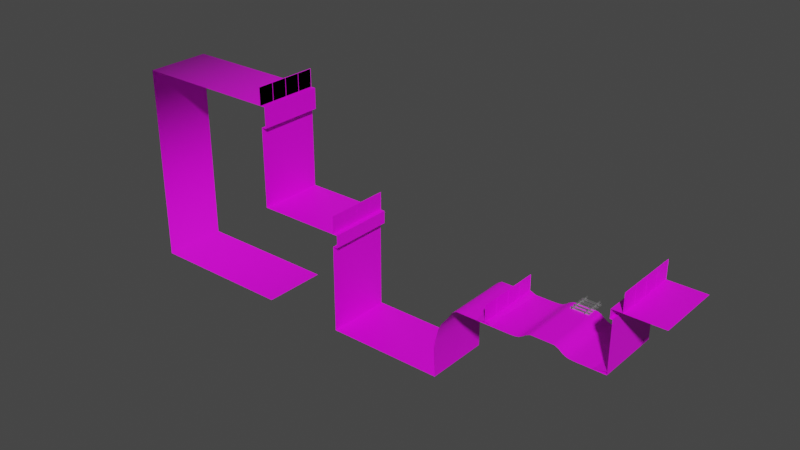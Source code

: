 # Source: untitled.blend  (saved by Blender 3.3.6; exported with 4.5.12 LTS)
import bpy
from mathutils import Matrix  # noqa: F401  (used for matrix-valued properties, if any)

bpy.ops.wm.read_factory_settings(use_empty=True)
scene = bpy.context.scene
scene.name = 'Scene'

# ---- collections
col_collection = bpy.data.collections.new('Collection'); scene.collection.children.link(col_collection)

# ---- images (referenced by path relative to the original .blend; pixels are not part of the script)
import os
ASSET_DIR = os.environ.get("B2B_ASSET_DIR", "")  # directory of the original .blend (textures are referenced by path, not embedded)
HERE = os.path.dirname(os.path.abspath(__file__))  # packed textures are extracted next to this script under _unpacked/

def load_image(name, relpath, width, height, colorspace="sRGB"):
    """Load a texture the original file referenced (path relative to the .blend, or extracted next to this script)."""
    p = next((c for c in (os.path.join(HERE, relpath), os.path.join(ASSET_DIR, relpath)) if relpath and os.path.exists(c)), "")
    if p:
        img = bpy.data.images.load(p, check_existing=True)
        img.name = name
    else:  # same state as the original file: an image datablock whose file is absent (Cycles renders it pink)
        img = bpy.data.images.new(name, width, height)
        img.source = "FILE"
        img.filepath = "//" + (relpath or name)
    img.colorspace_settings.name = colorspace
    return img
img_texture = load_image('texture', 'texture.png', 1024, 1024, 'sRGB')

# ---- materials (node trees are filled in below, after node groups)
mat_metal_003 = bpy.data.materials.new('METAL.003')
mat_metal_003.use_transparent_shadow = False
mat_metal_003.roughness = 0.5
mat_metal_003.specular_intensity = 1.0
mat_metal_003.metallic = 1.0
mat_material_001 = bpy.data.materials.new('Material.001')
mat_material_001.use_transparent_shadow = False

# ---- material node trees
mat_metal_003.use_nodes = True; mat_metal_003.node_tree.nodes.clear()
_N = mat_metal_003.node_tree.nodes; _L = mat_metal_003.node_tree.links
n0 = _N.new('ShaderNodeBsdfPrincipled'); n0.name = 'Principled BSDF'; n0.location = (10, 300)
n0.distribution = 'GGX'
n0.subsurface_method = 'RANDOM_WALK_SKIN'
n0.inputs[1].default_value = 1.0
n0.inputs[3].default_value = 1.0
n0.inputs[13].default_value = 1.0
n0.inputs[27].default_value = (0.0, 0.0, 0.0, 1.0)
n0.inputs[28].default_value = 1.0
n1 = _N.new('ShaderNodeOutputMaterial'); n1.name = 'Material Output'; n1.location = (300, 300)
_L.new(n0.outputs[0], n1.inputs[0])
n1.is_active_output = True
mat_material_001.use_nodes = True; mat_material_001.node_tree.nodes.clear()
_N = mat_material_001.node_tree.nodes; _L = mat_material_001.node_tree.links
n0 = _N.new('ShaderNodeBsdfPrincipled'); n0.name = 'Principled BSDF'; n0.location = (10, 300)
n0.distribution = 'GGX'
n0.subsurface_method = 'RANDOM_WALK_SKIN'
n0.inputs[3].default_value = 1.45
n0.inputs[27].default_value = (0.0, 0.0, 0.0, 1.0)
n0.inputs[28].default_value = 1.0
n1 = _N.new('ShaderNodeOutputMaterial'); n1.name = 'Material Output'; n1.location = (300, 300)
n2 = _N.new('ShaderNodeTexImage'); n2.name = 'Image Texture'; n2.location = (-498, 190)
n2.image = img_texture
_L.new(n0.outputs[0], n1.inputs[0])
_L.new(n2.outputs[0], n0.inputs[0])
n1.is_active_output = True

# ---- world
world_world = bpy.data.worlds.new('World'); scene.world = world_world
world_world.use_nodes = True; world_world.node_tree.nodes.clear()
_N = world_world.node_tree.nodes; _L = world_world.node_tree.links
n0 = _N.new('ShaderNodeOutputWorld'); n0.name = 'World Output'; n0.location = (300, 300)
n1 = _N.new('ShaderNodeBackground'); n1.name = 'Background'; n1.location = (10, 300)
n1.inputs[0].default_value = (0.05088, 0.05088, 0.05088, 1.0)
_L.new(n1.outputs[0], n0.inputs[0])
n0.is_active_output = True
world_world.color = (0.05088, 0.05088, 0.05088)
world_world.use_sun_shadow = False
world_world.sun_shadow_jitter_overblur = 0.0

# ---- meshes
me_cube_002_cube_003 = bpy.data.meshes.new('Cube.002_Cube.003')
me_cube_002_cube_003.from_pydata([(3.703, 0.0823, 7.096), (3.703, -0.1086, 7.096), (3.703, 0.0823, -7.002), (3.703, -0.1086, -7.002), (-3.956, -0.7975, -3.148), (-3.703, -0.6315, -3.148), (-3.703, -0.7975, -3.148), (-3.956, -0.7975, -1.864), (-3.703, -0.7975, -1.864), (-3.703, -0.6315, -1.864), (-3.1, -0.7975, -1.864), (-3.352, -0.6315, -1.864), (-3.352, -0.7975, -1.864), (-3.1, -0.7975, -3.148), (-3.352, -0.7975, -3.148), (-3.352, -0.6315, -3.148), (-3.703, -0.6315, -1.864), (-3.956, -0.7975, -3.148), (-3.956, -0.7975, -1.864), (-3.352, -0.6315, -3.148), (-3.1, -0.7975, -1.864), (-3.1, -0.7975, -3.148), (-3.956, -0.7975, -5.717), (-3.703, -0.6315, -5.717), (-3.703, -0.7975, -5.717), (-3.956, -0.7975, -4.433), (-3.703, -0.7975, -4.433), (-3.703, -0.6315, -4.433), (-3.1, -0.7975, -4.433), (-3.352, -0.6315, -4.433), (-3.352, -0.7975, -4.433), (-3.1, -0.7975, -5.717), (-3.352, -0.7975, -5.717), (-3.352, -0.6315, -5.717), (-3.703, -0.6315, -4.433), (-3.956, -0.7975, -5.717), (-3.956, -0.7975, -4.433), (-3.352, -0.6315, -5.717), (-3.1, -0.7975, -4.433), (-3.1, -0.7975, -5.717), (-3.956, -0.7975, -0.6109), (-3.703, -0.6315, -0.6109), (-3.703, -0.7975, -0.6109), (-3.956, -0.7975, 0.6737), (-3.703, -0.7975, 0.6737), (-3.703, -0.6315, 0.6737), (-3.1, -0.7975, 0.6737), (-3.352, -0.6315, 0.6737), (-3.352, -0.7975, 0.6737), (-3.1, -0.7975, -0.6109), (-3.352, -0.7975, -0.6109), (-3.352, -0.6315, -0.6109), (-3.703, -0.6315, 0.6737), (-3.956, -0.7975, -0.6109), (-3.956, -0.7975, 0.6737), (-3.352, -0.6315, -0.6109), (-3.1, -0.7975, 0.6737), (-3.1, -0.7975, -0.6109), (-3.956, -0.7975, 1.958), (-3.703, -0.6315, 1.958), (-3.703, -0.7975, 1.958), (-3.956, -0.7975, 3.243), (-3.703, -0.7975, 3.243), (-3.703, -0.6315, 3.243), (-3.1, -0.7975, 3.243), (-3.352, -0.6315, 3.243), (-3.352, -0.7975, 3.243), (-3.1, -0.7975, 1.958), (-3.352, -0.7975, 1.958), (-3.352, -0.6315, 1.958), (-3.703, -0.6315, 3.243), (-3.956, -0.7975, 1.958), (-3.956, -0.7975, 3.243), (-3.352, -0.6315, 1.958), (-3.1, -0.7975, 3.243), (-3.1, -0.7975, 1.958), (-3.956, -0.7975, 4.527), (-3.703, -0.6315, 4.527), (-3.703, -0.7975, 4.527), (-3.956, -0.7975, 5.812), (-3.703, -0.7975, 5.812), (-3.703, -0.6315, 5.812), (-3.1, -0.7975, 5.812), (-3.352, -0.6315, 5.812), (-3.352, -0.7975, 5.812), (-3.1, -0.7975, 4.527), (-3.352, -0.7975, 4.527), (-3.352, -0.6315, 4.527), (-3.703, -0.6315, 5.812), (-3.956, -0.7975, 4.527), (-3.956, -0.7975, 5.812), (-3.352, -0.6315, 4.527), (-3.1, -0.7975, 5.812), (-3.1, -0.7975, 4.527), (3.099, -0.7975, -3.148), (3.352, -0.6315, -3.148), (3.352, -0.7975, -3.148), (3.099, -0.7975, -1.864), (3.352, -0.7975, -1.864), (3.352, -0.6315, -1.864), (3.956, -0.7975, -1.864), (3.703, -0.6315, -1.864), (3.703, -0.7975, -1.864), (3.956, -0.7975, -3.148), (3.703, -0.7975, -3.148), (3.703, -0.6315, -3.148), (3.352, -0.6315, -1.864), (3.099, -0.7975, -3.148), (3.099, -0.7975, -1.864), (3.703, -0.6315, -3.148), (3.956, -0.7975, -1.864), (3.956, -0.7975, -3.148), (3.099, -0.7975, -5.717), (3.352, -0.6315, -5.717), (3.352, -0.7975, -5.717), (3.099, -0.7975, -4.433), (3.352, -0.7975, -4.433), (3.352, -0.6315, -4.433), (3.956, -0.7975, -4.433), (3.703, -0.6315, -4.433), (3.703, -0.7975, -4.433), (3.956, -0.7975, -5.717), (3.703, -0.7975, -5.717), (3.703, -0.6315, -5.717), (3.352, -0.6315, -4.433), (3.099, -0.7975, -5.717), (3.099, -0.7975, -4.433), (3.703, -0.6315, -5.717), (3.956, -0.7975, -4.433), (3.956, -0.7975, -5.717), (3.099, -0.7975, -0.6109), (3.352, -0.6315, -0.6109), (3.352, -0.7975, -0.6109), (3.099, -0.7975, 0.6737), (3.352, -0.7975, 0.6737), (3.352, -0.6315, 0.6737), (3.956, -0.7975, 0.6737), (3.703, -0.6315, 0.6737), (3.703, -0.7975, 0.6737), (3.956, -0.7975, -0.6109), (3.703, -0.7975, -0.6109), (3.703, -0.6315, -0.6109), (3.352, -0.6315, 0.6737), (3.099, -0.7975, -0.6109), (3.099, -0.7975, 0.6737), (3.703, -0.6315, -0.6109), (3.956, -0.7975, 0.6737), (3.956, -0.7975, -0.6109), (3.099, -0.7975, 1.958), (3.352, -0.6315, 1.958), (3.352, -0.7975, 1.958), (3.099, -0.7975, 3.243), (3.352, -0.7975, 3.243), (3.352, -0.6315, 3.243), (3.956, -0.7975, 3.243), (3.703, -0.6315, 3.243), (3.703, -0.7975, 3.243), (3.956, -0.7975, 1.958), (3.703, -0.7975, 1.958), (3.703, -0.6315, 1.958), (3.352, -0.6315, 3.243), (3.099, -0.7975, 1.958), (3.099, -0.7975, 3.243), (3.703, -0.6315, 1.958), (3.956, -0.7975, 3.243), (3.956, -0.7975, 1.958), (3.099, -0.7975, 4.527), (3.352, -0.6315, 4.527), (3.352, -0.7975, 4.527), (3.099, -0.7975, 5.812), (3.352, -0.7975, 5.812), (3.352, -0.6315, 5.812), (3.956, -0.7975, 5.812), (3.703, -0.6315, 5.812), (3.703, -0.7975, 5.812), (3.956, -0.7975, 4.527), (3.703, -0.7975, 4.527), (3.703, -0.6315, 4.527), (3.352, -0.6315, 5.812), (3.099, -0.7975, 4.527), (3.099, -0.7975, 5.812), (3.703, -0.6315, 4.527), (3.956, -0.7975, 5.812), (3.956, -0.7975, 4.527), (-3.703, -0.6315, -3.148), (-3.352, -0.6315, -1.864), (-3.703, -0.6315, -5.717), (-3.352, -0.6315, -4.433), (-3.703, -0.6315, -0.6109), (-3.352, -0.6315, 0.6737), (-3.703, -0.6315, 1.958), (-3.352, -0.6315, 3.243), (-3.703, -0.6315, 4.527), (-3.352, -0.6315, 5.812), (3.352, -0.6315, -3.148), (3.703, -0.6315, -1.864), (3.352, -0.6315, -5.717), (3.703, -0.6315, -4.433), (3.352, -0.6315, -0.6109), (3.703, -0.6315, 0.6737), (3.352, -0.6315, 1.958), (3.703, -0.6315, 3.243), (3.352, -0.6315, 4.527), (3.703, -0.6315, 5.812), (-5.209, -0.7975, 4.527), (5.209, -1.367, 4.527), (-5.209, -1.367, 4.527), (5.209, -0.7975, 5.812), (-5.209, -1.367, 5.812), (5.209, -1.367, 5.812), (-5.209, -0.7975, 4.527), (5.209, -0.7975, 5.812), (5.209, -0.7975, 4.527), (-5.209, -0.7975, 5.812), (-5.209, -1.367, 4.527), (-5.209, -1.367, 5.812), (5.209, -0.7975, 4.527), (5.209, -1.367, 5.812), (5.209, -1.367, 4.527), (5.209, -0.7975, 4.527), (-5.209, -0.7975, 5.812), (-5.209, -0.7975, 5.812), (-5.209, -0.7975, 4.527), (5.209, -0.7975, 5.812), (-5.209, -0.7975, -0.6109), (5.209, -1.367, -0.6108), (-5.209, -1.367, -0.6109), (5.209, -0.7975, 0.6737), (-5.209, -1.367, 0.6737), (5.209, -1.367, 0.6737), (-5.209, -0.7975, -0.6109), (5.209, -0.7975, 0.6737), (5.209, -0.7975, -0.6108), (-5.209, -0.7975, 0.6737), (-5.209, -1.367, -0.6109), (-5.209, -1.367, 0.6737), (5.209, -0.7975, -0.6108), (5.209, -1.367, 0.6737), (5.209, -1.367, -0.6108), (5.209, -0.7975, -0.6108), (-5.209, -0.7975, 0.6737), (-5.209, -0.7975, 0.6737), (-5.209, -0.7975, -0.6109), (5.209, -0.7975, 0.6737), (-5.209, -0.7975, -3.148), (5.209, -1.367, -3.148), (-5.209, -1.367, -3.148), (5.209, -0.7975, -1.864), (-5.209, -1.367, -1.864), (5.209, -1.367, -1.864), (-5.209, -0.7975, -3.148), (5.209, -0.7975, -1.864), (5.209, -0.7975, -3.148), (-5.209, -0.7975, -1.864), (-5.209, -1.367, -3.148), (-5.209, -1.367, -1.864), (5.209, -0.7975, -3.148), (5.209, -1.367, -1.864), (5.209, -1.367, -3.148), (5.209, -0.7975, -3.148), (-5.209, -0.7975, -1.864), (-5.209, -0.7975, -1.864), (-5.209, -0.7975, -3.148), (5.209, -0.7975, -1.864), (5.209, -0.7975, -4.433), (-5.209, -1.367, -4.433), (5.209, -1.367, -4.433), (-5.209, -0.7975, -5.717), (5.209, -1.367, -5.717), (-5.209, -1.367, -5.717), (5.209, -0.7975, -4.433), (-5.209, -0.7975, -5.717), (-5.209, -0.7975, -4.433), (5.209, -0.7975, -5.717), (5.209, -1.367, -4.433), (5.209, -1.367, -5.717), (-5.209, -0.7975, -4.433), (-5.209, -1.367, -5.717), (-5.209, -1.367, -4.433), (-5.209, -0.7975, -4.433), (5.209, -0.7975, -5.717), (5.209, -0.7975, -5.717), (5.209, -0.7975, -4.433), (-5.209, -0.7975, -5.717), (-5.209, -0.7975, 1.958), (5.209, -1.367, 1.958), (-5.209, -1.367, 1.958), (5.209, -0.7975, 3.243), (-5.209, -1.367, 3.243), (5.209, -1.367, 3.243), (-5.209, -0.7975, 1.958), (5.209, -0.7975, 3.243), (5.209, -0.7975, 1.958), (-5.209, -0.7975, 3.243), (-5.209, -1.367, 1.958), (-5.209, -1.367, 3.243), (5.209, -0.7975, 1.958), (5.209, -1.367, 3.243), (5.209, -1.367, 1.958), (5.209, -0.7975, 1.958), (-5.209, -0.7975, 3.243), (-5.209, -0.7975, 3.243), (-5.209, -0.7975, 1.958), (5.209, -0.7975, 3.243), (-3.352, 0.0823, -7.002), (-3.528, 0.124, -7.002), (-3.352, 0.0823, 7.096), (-3.352, -0.6315, 7.096), (-3.703, -0.6315, -7.002), (-3.703, -0.6315, 7.096), (-3.352, 0.0823, -7.002), (-3.352, -0.1086, 7.096), (-3.352, -0.1086, -7.002), (-3.703, 0.0823, 7.096), (-3.703, -0.1086, -7.002), (-3.703, -0.1086, 7.096), (-3.631, -0.1086, -7.002), (-3.631, -0.6298, 7.096), (-3.631, -0.1086, 7.096), (-3.424, -0.1086, 7.096), (-3.424, -0.6298, -7.002), (-3.424, -0.1086, -7.002), (-3.352, -0.6315, -7.002), (-3.352, -0.7975, 7.096), (-3.352, -0.7975, -7.002), (-3.703, -0.6315, 7.096), (-3.703, -0.7975, -7.002), (-3.703, -0.7975, 7.096), (-3.528, 0.124, 7.096), (-3.352, -0.6315, -7.002), (-3.352, 0.0823, 7.096), (-3.703, 0.0823, -7.002), (-3.631, -0.6298, -7.002), (-3.424, -0.6298, 7.096), (-3.352, -0.6315, 7.096), (-3.703, -0.6315, -7.002), (-3.703, -0.1086, 7.096), (-3.631, -0.1086, -7.002), (-3.631, -0.1086, 7.096), (-3.703, -0.1086, -7.002), (-3.352, -0.1086, -7.002), (-3.352, -0.1086, 7.096), (-3.424, -0.1086, -7.002), (-3.424, -0.1086, 7.096), (3.703, 0.0823, -7.002), (3.528, 0.124, -7.002), (3.703, 0.0823, 7.096), (3.703, -0.6315, 7.096), (3.352, -0.6315, -7.002), (3.352, -0.6315, 7.096), (3.352, 0.0823, 7.096), (3.352, -0.1086, -7.002), (3.352, -0.1086, 7.096), (3.424, -0.1086, -7.002), (3.424, -0.6298, 7.096), (3.424, -0.1086, 7.096), (3.631, -0.1086, 7.096), (3.631, -0.6298, -7.002), (3.631, -0.1086, -7.002), (3.703, -0.6315, -7.002), (3.703, -0.7975, 7.096), (3.703, -0.7975, -7.002), (3.352, -0.6315, 7.096), (3.352, -0.7975, -7.002), (3.352, -0.7975, 7.096), (3.528, 0.124, 7.096), (3.703, -0.6315, -7.002), (3.352, 0.0823, -7.002), (3.424, -0.6298, -7.002), (3.631, -0.6298, 7.096), (3.703, -0.6315, 7.096), (3.352, -0.6315, -7.002), (3.352, -0.1086, 7.096), (3.424, -0.1086, -7.002), (3.424, -0.1086, 7.096), (3.352, -0.1086, -7.002), (3.703, -0.1086, -7.002), (3.703, -0.1086, 7.096), (3.631, -0.1086, -7.002), (3.631, -0.1086, 7.096), (-3.703, 0.0823, 7.096), (-3.703, 0.0823, -7.002), (3.352, 0.0823, -7.002), (3.352, 0.0823, 7.096), (-0.8133, 3.555e-08, 0.8133), (0.8133, 3.555e-08, 0.8133), (-0.8133, -3.555e-08, -0.8133), (0.8133, -3.555e-08, -0.8133), (-0.8133, 0.0, 0.0), (0.0, 3.555e-08, 0.8133), (0.8133, 0.0, 0.0), (0.0, -3.555e-08, -0.8133), (0.0, 0.0, 0.0)], [], [(0, 1, 2), (3, 2, 1), (4, 5, 6), (7, 8, 9), (10, 11, 12), (13, 14, 15), (16, 17, 18), (19, 20, 21), (22, 23, 24), (25, 26, 27), (28, 29, 30), (31, 32, 33), (34, 35, 36), (37, 38, 39), (40, 41, 42), (43, 44, 45), (46, 47, 48), (49, 50, 51), (52, 53, 54), (55, 56, 57), (58, 59, 60), (61, 62, 63), (64, 65, 66), (67, 68, 69), (70, 71, 72), (73, 74, 75), (76, 77, 78), (79, 80, 81), (82, 83, 84), (85, 86, 87), (88, 89, 90), (91, 92, 93), (94, 95, 96), (97, 98, 99), (100, 101, 102), (103, 104, 105), (106, 107, 108), (109, 110, 111), (112, 113, 114), (115, 116, 117), (118, 119, 120), (121, 122, 123), (124, 125, 126), (127, 128, 129), (130, 131, 132), (133, 134, 135), (136, 137, 138), (139, 140, 141), (142, 143, 144), (145, 146, 147), (148, 149, 150), (151, 152, 153), (154, 155, 156), (157, 158, 159), (160, 161, 162), (163, 164, 165), (166, 167, 168), (169, 170, 171), (172, 173, 174), (175, 176, 177), (178, 179, 180), (181, 182, 183), (16, 184, 17), (19, 185, 20), (34, 186, 35), (37, 187, 38), (52, 188, 53), (55, 189, 56), (70, 190, 71), (73, 191, 74), (88, 192, 89), (91, 193, 92), (106, 194, 107), (109, 195, 110), (124, 196, 125), (127, 197, 128), (142, 198, 143), (145, 199, 146), (160, 200, 161), (163, 201, 164), (178, 202, 179), (181, 203, 182), (204, 205, 206), (207, 208, 209), (210, 211, 212), (213, 214, 215), (216, 217, 218), (204, 219, 205), (207, 220, 208), (210, 221, 211), (213, 222, 214), (216, 223, 217), (224, 225, 226), (227, 228, 229), (230, 231, 232), (233, 234, 235), (236, 237, 238), (224, 239, 225), (227, 240, 228), (230, 241, 231), (233, 242, 234), (236, 243, 237), (244, 245, 246), (247, 248, 249), (250, 251, 252), (253, 254, 255), (256, 257, 258), (244, 259, 245), (247, 260, 248), (250, 261, 251), (253, 262, 254), (256, 263, 257), (264, 265, 266), (267, 268, 269), (270, 271, 272), (273, 274, 275), (276, 277, 278), (264, 279, 265), (267, 280, 268), (270, 281, 271), (273, 282, 274), (276, 283, 277), (284, 285, 286), (287, 288, 289), (290, 291, 292), (293, 294, 295), (296, 297, 298), (284, 299, 285), (287, 300, 288), (290, 301, 291), (293, 302, 294), (296, 303, 297), (304, 305, 306), (307, 308, 309), (310, 311, 312), (313, 314, 315), (316, 317, 318), (319, 320, 321), (322, 323, 324), (325, 326, 327), (306, 305, 328), (307, 329, 308), (310, 330, 311), (313, 331, 314), (316, 332, 317), (319, 333, 320), (322, 334, 323), (325, 335, 326), (336, 337, 338), (337, 336, 339), (340, 341, 342), (341, 343, 342), (344, 345, 346), (347, 348, 349), (350, 351, 352), (353, 354, 355), (356, 357, 358), (359, 360, 361), (362, 363, 364), (346, 345, 365), (347, 366, 348), (350, 367, 351), (353, 368, 354), (356, 369, 357), (359, 370, 360), (362, 371, 363), (372, 373, 374), (373, 372, 375), (376, 377, 378), (377, 379, 378), (328, 305, 380), (380, 305, 381), (345, 382, 365), (383, 365, 382), (392, 390, 387, 391), (388, 392, 391, 386), (384, 389, 392, 388), (389, 385, 390, 392)])
me_cube_002_cube_003.polygons.foreach_set('use_smooth', [0, 0, 1, 1, 1, 1, 1, 1, 1, 1, 1, 1, 1, 1, 1, 1, 1, 1, 1, 1, 1, 1, 1, 1, 1, 1, 1, 1, 1, 1, 1, 1, 1, 1, 1, 1, 1, 1, 1, 1, 1, 1, 1, 1, 1, 1, 1, 1, 1, 1, 1, 1, 1, 1, 1, 1, 1, 1, 1, 1, 1, 1, 1, 1, 1, 1, 1, 1, 1, 1, 1, 1, 1, 1, 1, 1, 1, 1, 1, 1, 1, 1, 1, 1, 1, 1, 1, 1, 1, 1, 1, 1, 1, 1, 1, 1, 1, 1, 1, 1, 1, 1, 1, 1, 1, 1, 1, 1, 1, 1, 1, 1, 1, 1, 1, 1, 1, 1, 1, 1, 1, 1, 1, 1, 1, 1, 1, 1, 1, 1, 1, 1, 1, 1, 1, 1, 1, 1, 1, 1, 1, 1, 1, 1, 1, 1, 1, 1, 1, 1, 1, 1, 1, 1, 1, 1, 1, 1, 1, 1, 1, 1, 1, 1, 1, 1, 1, 1, 1, 1, 1, 1, 1, 1, 0, 0, 0, 0])
_k = set([(4, 5), (4, 6), (5, 6), (7, 8), (7, 9), (8, 9), (10, 11), (10, 12), (11, 12), (13, 14), (13, 15), (14, 15), (16, 18), (16, 184), (17, 18), (17, 184), (19, 21), (19, 185), (20, 21), (20, 185), (22, 23), (22, 24), (23, 24), (25, 26), (25, 27), (26, 27), (28, 29), (28, 30), (29, 30), (31, 32), (31, 33), (32, 33), (34, 36), (34, 186), (35, 36), (35, 186), (37, 39), (37, 187), (38, 39), (38, 187), (40, 41), (40, 42), (41, 42), (43, 44), (43, 45), (44, 45), (46, 47), (46, 48), (47, 48), (49, 50), (49, 51), (50, 51), (52, 54), (52, 188), (53, 54), (53, 188), (55, 57), (55, 189), (56, 57), (56, 189), (58, 59), (58, 60), (59, 60), (61, 62), (61, 63), (62, 63), (64, 65), (64, 66), (65, 66), (67, 68), (67, 69), (68, 69), (70, 72), (70, 190), (71, 72), (71, 190), (73, 75), (73, 191), (74, 75), (74, 191), (76, 77), (76, 78), (77, 78), (79, 80), (79, 81), (80, 81), (82, 83), (82, 84), (83, 84), (85, 86), (85, 87), (86, 87), (88, 90), (88, 192), (89, 90), (89, 192), (91, 93), (91, 193), (92, 93), (92, 193), (94, 95), (94, 96), (95, 96), (97, 98), (97, 99), (98, 99), (100, 101), (100, 102), (101, 102), (103, 104), (103, 105), (104, 105), (106, 108), (106, 194), (107, 108), (107, 194), (109, 111), (109, 195), (110, 111), (110, 195), (112, 113), (112, 114), (113, 114), (115, 116), (115, 117), (116, 117), (118, 119), (118, 120), (119, 120), (121, 122), (121, 123), (122, 123), (124, 126), (124, 196), (125, 126), (125, 196), (127, 129), (127, 197), (128, 129), (128, 197), (130, 131), (130, 132), (131, 132), (133, 134), (133, 135), (134, 135), (136, 137), (136, 138), (137, 138), (139, 140), (139, 141), (140, 141), (142, 144), (142, 198), (143, 144), (143, 198), (145, 147), (145, 199), (146, 147), (146, 199), (148, 149), (148, 150), (149, 150), (151, 152), (151, 153), (152, 153), (154, 155), (154, 156), (155, 156), (157, 158), (157, 159), (158, 159), (160, 162), (160, 200), (161, 162), (161, 200), (163, 165), (163, 201), (164, 165), (164, 201), (166, 167), (166, 168), (167, 168), (169, 170), (169, 171), (170, 171), (172, 173), (172, 174), (173, 174), (175, 176), (175, 177), (176, 177), (178, 180), (178, 202), (179, 180), (179, 202), (181, 183), (181, 203), (182, 183), (182, 203), (204, 206), (204, 219), (205, 206), (205, 219), (207, 209), (207, 220), (208, 209), (208, 220), (210, 212), (210, 221), (211, 212), (211, 221), (213, 215), (213, 222), (214, 215), (214, 222), (216, 218), (216, 223), (217, 218), (217, 223), (224, 226), (224, 239), (225, 226), (225, 239), (227, 229), (227, 240), (228, 229), (228, 240), (230, 232), (230, 241), (231, 232), (231, 241), (233, 235), (233, 242), (234, 235), (234, 242), (236, 238), (236, 243), (237, 238), (237, 243), (244, 246), (244, 259), (245, 246), (245, 259), (247, 249), (247, 260), (248, 249), (248, 260), (250, 252), (250, 261), (251, 252), (251, 261), (253, 255), (253, 262), (254, 255), (254, 262), (256, 258), (256, 263), (257, 258), (257, 263), (264, 266), (264, 279), (265, 266), (265, 279), (267, 269), (267, 280), (268, 269), (268, 280), (270, 272), (270, 281), (271, 272), (271, 281), (273, 275), (273, 282), (274, 275), (274, 282), (276, 278), (276, 283), (277, 278), (277, 283), (284, 286), (284, 299), (285, 286), (285, 299), (287, 289), (287, 300), (288, 289), (288, 300), (290, 292), (290, 301), (291, 292), (291, 301), (293, 295), (293, 302), (294, 295), (294, 302), (296, 298), (296, 303), (297, 298), (297, 303), (304, 305), (304, 306), (305, 381), (306, 328), (307, 309), (307, 329), (308, 309), (308, 329), (310, 312), (310, 330), (311, 312), (311, 330), (313, 315), (313, 331), (314, 315), (314, 331), (316, 318), (316, 332), (317, 318), (317, 332), (319, 321), (319, 333), (320, 321), (320, 333), (322, 324), (322, 334), (323, 324), (323, 334), (325, 327), (325, 335), (326, 327), (326, 335), (328, 380), (336, 338), (336, 339), (337, 338), (337, 339), (340, 341), (340, 342), (341, 343), (342, 343), (344, 345), (344, 346), (345, 382), (346, 365), (347, 349), (347, 366), (348, 349), (348, 366), (350, 352), (350, 367), (351, 352), (351, 367), (353, 355), (353, 368), (354, 355), (354, 368), (356, 358), (356, 369), (357, 358), (357, 369), (359, 361), (359, 370), (360, 361), (360, 370), (362, 364), (362, 371), (363, 364), (363, 371), (365, 383), (372, 374), (372, 375), (373, 374), (373, 375), (376, 377), (376, 378), (377, 379), (378, 379), (380, 381), (382, 383)])
me_cube_002_cube_003.attributes.new('sharp_edge', 'BOOLEAN', 'EDGE').data.foreach_set('value', [ (min(e.vertices), max(e.vertices)) in _k for e in me_cube_002_cube_003.edges])
_uv = me_cube_002_cube_003.uv_layers.new(name='UVMap')
_uv.uv.foreach_set('vector', [0.9158, 0.000459, 0.9314, 0.00052, 0.9158, 0.7714, 0.9314, 0.7715, 0.9158, 0.7714, 0.9314, 0.00052, 0.6287, 0.7451, 0.6409, 0.737, 0.6409, 0.7451, 0.4919, 0.7747, 0.4852, 0.7849, 0.4919, 0.7893, 0.5001, 0.7976, 0.5123, 0.7895, 0.5123, 0.7976, 0.5546, 0.7976, 0.5668, 0.7976, 0.5668, 0.7895, 0.4852, 0.7745, 0.4999, 0.7123, 0.4999, 0.7745, 0.5742, 0.7893, 0.5889, 0.7272, 0.5889, 0.7893, 0.5297, 0.8058, 0.542, 0.7978, 0.542, 0.8058, 0.6285, 0.7568, 0.6218, 0.7671, 0.6285, 0.7715, 0.5546, 0.8058, 0.5668, 0.7978, 0.5668, 0.8058, 0.6298, 0.7994, 0.6298, 0.7871, 0.6218, 0.7871, 0.6037, 0.65, 0.5891, 0.7121, 0.5891, 0.65, 0.5297, 0.7893, 0.5444, 0.7272, 0.5444, 0.7893, 0.5149, 0.7976, 0.5271, 0.7895, 0.5271, 0.7976, 0.4852, 0.7976, 0.4975, 0.7976, 0.4975, 0.7895, 0.4989, 0.7747, 0.4989, 0.7893, 0.4921, 0.7849, 0.5137, 0.7747, 0.507, 0.7849, 0.5137, 0.7893, 0.5921, 0.7745, 0.6067, 0.7123, 0.6067, 0.7745, 0.5594, 0.7893, 0.574, 0.7272, 0.574, 0.7893, 0.6287, 0.7286, 0.6409, 0.7206, 0.6409, 0.7286, 0.6287, 0.7533, 0.6409, 0.7533, 0.6409, 0.7453, 0.567, 0.7976, 0.5793, 0.7895, 0.5793, 0.7976, 0.5988, 0.7747, 0.5921, 0.7849, 0.5988, 0.7893, 0.5594, 0.7121, 0.574, 0.65, 0.574, 0.7121, 0.5001, 0.7121, 0.5147, 0.65, 0.5147, 0.7121, 0.5001, 0.8058, 0.5123, 0.7978, 0.5123, 0.8058, 0.6285, 0.7272, 0.6218, 0.7374, 0.6285, 0.7418, 0.5149, 0.8058, 0.5271, 0.7978, 0.5271, 0.8058, 0.5297, 0.7976, 0.542, 0.7976, 0.542, 0.7895, 0.6185, 0.65, 0.6039, 0.7121, 0.6039, 0.65, 0.5001, 0.7745, 0.5147, 0.7123, 0.5147, 0.7745, 0.5285, 0.7747, 0.5285, 0.7893, 0.5218, 0.7849, 0.5422, 0.7976, 0.5544, 0.7976, 0.5544, 0.7895, 0.5216, 0.7747, 0.5216, 0.7893, 0.5149, 0.7849, 0.6298, 0.7869, 0.6298, 0.7747, 0.6218, 0.7747, 0.5742, 0.7121, 0.5889, 0.65, 0.5889, 0.7121, 0.5919, 0.727, 0.5297, 0.7123, 0.5919, 0.7123, 0.6285, 0.742, 0.6285, 0.7566, 0.6218, 0.7522, 0.5422, 0.8058, 0.5544, 0.8058, 0.5544, 0.7978, 0.567, 0.8058, 0.5793, 0.7978, 0.5793, 0.8058, 0.6287, 0.7204, 0.6409, 0.7204, 0.6409, 0.7123, 0.6216, 0.7123, 0.6069, 0.7745, 0.6069, 0.7123, 0.5149, 0.7121, 0.5295, 0.65, 0.5295, 0.7121, 0.6216, 0.7994, 0.6135, 0.7871, 0.6216, 0.7871, 0.6216, 0.7869, 0.6216, 0.7747, 0.6135, 0.7747, 0.5068, 0.7747, 0.5068, 0.7893, 0.5001, 0.7849, 0.6126, 0.8018, 0.6126, 0.7895, 0.6045, 0.7895, 0.5149, 0.7745, 0.5295, 0.7123, 0.5295, 0.7745, 0.4852, 0.7121, 0.4999, 0.65, 0.4999, 0.7121, 0.6287, 0.7368, 0.6409, 0.7288, 0.6409, 0.7368, 0.6287, 0.7615, 0.6409, 0.7615, 0.6409, 0.7535, 0.5795, 0.7976, 0.5917, 0.7895, 0.5917, 0.7976, 0.6367, 0.774, 0.6367, 0.7617, 0.6287, 0.7617, 0.6334, 0.65, 0.6187, 0.7121, 0.6187, 0.65, 0.5446, 0.7121, 0.5592, 0.65, 0.5592, 0.7121, 0.6285, 0.7123, 0.6285, 0.727, 0.6218, 0.7226, 0.4852, 0.8058, 0.4975, 0.8058, 0.4975, 0.7978, 0.6057, 0.7747, 0.6057, 0.7893, 0.599, 0.7849, 0.5921, 0.7976, 0.6043, 0.7976, 0.6043, 0.7895, 0.5592, 0.7272, 0.5446, 0.7893, 0.5446, 0.7272, 0.5297, 0.7121, 0.5444, 0.65, 0.5444, 0.7121, 0.4852, 0.7745, 0.4852, 0.7123, 0.4999, 0.7123, 0.5742, 0.7893, 0.5742, 0.7272, 0.5889, 0.7272, 0.6037, 0.65, 0.6037, 0.7121, 0.5891, 0.7121, 0.5297, 0.7893, 0.5297, 0.7272, 0.5444, 0.7272, 0.5921, 0.7745, 0.5921, 0.7123, 0.6067, 0.7123, 0.5594, 0.7893, 0.5594, 0.7272, 0.574, 0.7272, 0.5594, 0.7121, 0.5594, 0.65, 0.574, 0.65, 0.5001, 0.7121, 0.5001, 0.65, 0.5147, 0.65, 0.6185, 0.65, 0.6185, 0.7121, 0.6039, 0.7121, 0.5001, 0.7745, 0.5001, 0.7123, 0.5147, 0.7123, 0.5742, 0.7121, 0.5742, 0.65, 0.5889, 0.65, 0.5919, 0.727, 0.5297, 0.727, 0.5297, 0.7123, 0.6216, 0.7123, 0.6216, 0.7745, 0.6069, 0.7745, 0.5149, 0.7121, 0.5149, 0.65, 0.5295, 0.65, 0.5149, 0.7745, 0.5149, 0.7123, 0.5295, 0.7123, 0.4852, 0.7121, 0.4852, 0.65, 0.4999, 0.65, 0.6334, 0.65, 0.6334, 0.7121, 0.6187, 0.7121, 0.5446, 0.7121, 0.5446, 0.65, 0.5592, 0.65, 0.5592, 0.7272, 0.5592, 0.7893, 0.5446, 0.7893, 0.5297, 0.7121, 0.5297, 0.65, 0.5444, 0.65, 0.1897, 0.1622, 0.1543, 0.8092, 0.1543, 0.1622, 0.0814, 0.8092, 0.1168, 0.1622, 0.1168, 0.8092, 0.6475, 0.8103, 0.000544, 0.8901, 0.000544, 0.8103, 0.5189, 0.316, 0.4835, 0.3958, 0.4835, 0.316, 0.4835, 0.5575, 0.5189, 0.4778, 0.5189, 0.5575, 0.1897, 0.1622, 0.1897, 0.8092, 0.1543, 0.8092, 0.0814, 0.8092, 0.0814, 0.1622, 0.1168, 0.1622, 0.6475, 0.8103, 0.6475, 0.8901, 0.000544, 0.8901, 0.5189, 0.316, 0.5189, 0.3958, 0.4835, 0.3958, 0.4835, 0.5575, 0.4835, 0.4778, 0.5189, 0.4778, 0.2627, 0.1622, 0.2273, 0.8092, 0.2273, 0.1622, 0.4086, 0.1622, 0.3732, 0.8092, 0.3732, 0.1622, 0.6475, 0.000544, 0.000544, 0.08031, 0.000544, 0.000545, 0.5554, 0.3969, 0.52, 0.4767, 0.52, 0.3969, 0.4835, 0.4767, 0.5189, 0.3969, 0.5189, 0.4767, 0.2627, 0.1622, 0.2627, 0.8092, 0.2273, 0.8092, 0.4086, 0.1622, 0.4086, 0.8092, 0.3732, 0.8092, 0.6475, 0.000544, 0.6475, 0.08031, 0.000544, 0.08031, 0.5554, 0.3969, 0.5554, 0.4767, 0.52, 0.4767, 0.4835, 0.4767, 0.4835, 0.3969, 0.5189, 0.3969, 0.2262, 0.1622, 0.1908, 0.8092, 0.1908, 0.1622, 0.3367, 0.8092, 0.3721, 0.1622, 0.3721, 0.8092, 0.6486, 0.000544, 0.7284, 0.6475, 0.6486, 0.6475, 0.5189, 0.1622, 0.4835, 0.242, 0.4835, 0.1622, 0.52, 0.242, 0.5554, 0.1622, 0.5554, 0.242, 0.2262, 0.1622, 0.2262, 0.8092, 0.1908, 0.8092, 0.3367, 0.8092, 0.3367, 0.1622, 0.3721, 0.1622, 0.6486, 0.000544, 0.7284, 0.000544, 0.7284, 0.6475, 0.5189, 0.1622, 0.5189, 0.242, 0.4835, 0.242, 0.52, 0.242, 0.52, 0.1622, 0.5554, 0.1622, 0.2638, 0.8092, 0.2991, 0.1622, 0.2991, 0.8092, 0.3356, 0.1622, 0.3002, 0.8092, 0.3002, 0.1622, 0.08031, 0.8092, 0.000544, 0.1622, 0.08031, 0.1622, 0.52, 0.3958, 0.5554, 0.316, 0.5554, 0.3958, 0.5633, 0.315, 0.4835, 0.2796, 0.5633, 0.2796, 0.2638, 0.8092, 0.2638, 0.1622, 0.2991, 0.1622, 0.3356, 0.1622, 0.3356, 0.8092, 0.3002, 0.8092, 0.08031, 0.8092, 0.000544, 0.8092, 0.000544, 0.1622, 0.52, 0.3958, 0.52, 0.316, 0.5554, 0.316, 0.5633, 0.315, 0.4835, 0.315, 0.4835, 0.2796, 0.1533, 0.1622, 0.1179, 0.8092, 0.1179, 0.1622, 0.445, 0.1622, 0.4097, 0.8092, 0.4097, 0.1622, 0.6475, 0.0814, 0.000544, 0.1612, 0.000544, 0.0814, 0.5633, 0.2785, 0.4835, 0.2431, 0.5633, 0.2431, 0.52, 0.5575, 0.5554, 0.4778, 0.5554, 0.5575, 0.1533, 0.1622, 0.1533, 0.8092, 0.1179, 0.8092, 0.445, 0.1622, 0.445, 0.8092, 0.4097, 0.8092, 0.6475, 0.0814, 0.6475, 0.1612, 0.000544, 0.1612, 0.5633, 0.2785, 0.4835, 0.2785, 0.4835, 0.2431, 0.52, 0.5575, 0.52, 0.4778, 0.5554, 0.4778, 0.8199, 0.000128, 0.8074, 0.000182, 0.8199, 0.8773, 0.841, 0.000544, 0.8192, 0.876, 0.8192, 0.000544, 0.9023, 0.7717, 0.9158, 0.000597, 0.9158, 0.7717, 0.9314, 0.7717, 0.9449, 0.000597, 0.9449, 0.7717, 0.7294, 0.000544, 0.7618, 0.876, 0.7294, 0.876, 0.000544, 0.957, 0.876, 0.9246, 0.876, 0.957, 0.9733, 0.7196, 0.9858, 0.000616, 0.9858, 0.7197, 0.9722, 0.000616, 0.9596, 0.7196, 0.9596, 0.000544, 0.8199, 0.8773, 0.8074, 0.000182, 0.8074, 0.8773, 0.841, 0.000544, 0.841, 0.876, 0.8192, 0.876, 0.9023, 0.7717, 0.9023, 0.000544, 0.9158, 0.000597, 0.9314, 0.7717, 0.9314, 0.000544, 0.9449, 0.000597, 0.7294, 0.000544, 0.7618, 0.000544, 0.7618, 0.876, 0.000544, 0.957, 0.000544, 0.9246, 0.876, 0.9246, 0.9733, 0.7196, 0.9733, 0.000544, 0.9858, 0.000616, 0.9722, 0.000616, 0.9722, 0.7197, 0.9596, 0.7196, 0.4637, 0.1624, 0.4555, 0.6353, 0.4555, 0.1622, 0.4555, 0.6353, 0.4637, 0.1624, 0.4637, 0.6354, 0.4648, 0.6354, 0.4648, 0.1623, 0.4731, 0.6353, 0.4648, 0.1623, 0.4731, 0.1622, 0.4731, 0.6353, 0.8408, 0.8768, 0.8534, 0.8767, 0.8408, 0.000486, 0.8867, 0.000544, 0.8649, 0.8759, 0.8649, 0.000544, 0.9013, 0.000597, 0.8878, 0.7717, 0.8878, 0.000544, 0.000544, 0.9235, 0.876, 0.8911, 0.876, 0.9235, 0.7953, 0.876, 0.7629, 0.000544, 0.7953, 0.000544, 0.946, 0.7196, 0.9585, 0.000615, 0.9585, 0.7197, 0.9869, 0.7196, 0.9995, 0.000615, 0.9995, 0.7197, 0.8408, 0.000486, 0.8534, 0.8767, 0.8534, 0.000435, 0.8867, 0.000544, 0.8867, 0.8759, 0.8649, 0.8759, 0.9013, 0.000597, 0.9013, 0.7717, 0.8878, 0.7717, 0.000544, 0.9235, 0.000544, 0.8911, 0.876, 0.8911, 0.7953, 0.876, 0.7629, 0.876, 0.7629, 0.000544, 0.946, 0.7196, 0.946, 0.000544, 0.9585, 0.000615, 0.9869, 0.7196, 0.9869, 0.000544, 0.9995, 0.000615, 0.4544, 0.1624, 0.4461, 0.6353, 0.4461, 0.1622, 0.4461, 0.6353, 0.4544, 0.1624, 0.4544, 0.6354, 0.4824, 0.1622, 0.4824, 0.6353, 0.4742, 0.1623, 0.4824, 0.6353, 0.4742, 0.6354, 0.4742, 0.1623, 0.8074, 0.8773, 0.8074, 0.000182, 0.7948, 0.8773, 0.7948, 0.8773, 0.8074, 0.000182, 0.7948, 0.000119, 0.8534, 0.8767, 0.866, 0.8767, 0.8534, 0.000435, 0.866, 0.000384, 0.8534, 0.000435, 0.866, 0.8767, 0.5, 0.5, 1.0, 0.5, 1.0, 1.0, 0.5, 1.0, 0.0, 0.5, 0.5, 0.5, 0.5, 1.0, 0.0, 1.0, 0.0, 0.0, 0.5, 0.0, 0.5, 0.5, 0.0, 0.5, 0.5, 0.0, 1.0, 0.0, 1.0, 0.5, 0.5, 0.5])
me_cube_002_cube_003.materials.append(mat_metal_003)
me_cube_002_cube_003.update()
me_cube_002_cube_003.normals_split_custom_set([tuple(v) for v in zip(*[iter([1.0, 0.0, 2.198e-06, 1.0, 0.0, 2.198e-06, 1.0, 0.0, 2.198e-06, 1.0, 0.0, 2.198e-06, 1.0, 0.0, 2.198e-06, 1.0, 0.0, 2.198e-06, 0.0, 0.0, -1.0, 0.0, 0.0, -1.0, 0.0, 0.0, -1.0, 0.0, 0.0, 1.0, 0.0, 0.0, 1.0, 0.0, 0.0, 1.0, 0.0, 0.0, 1.0, 0.0, 0.0, 1.0, 0.0, 0.0, 1.0, 0.0, 0.0, -1.0, 0.0, 0.0, -1.0, 0.0, 0.0, -1.0, -0.549, 0.8358, -4.089e-07, -0.549, 0.8358, -5.15e-07, -0.549, 0.8358, -3.868e-07, 0.549, 0.8358, 4.474e-07, 0.549, 0.8358, 4.581e-07, 0.549, 0.8358, 4.451e-07, 0.0, 0.0, -1.0, 0.0, 0.0, -1.0, 0.0, 0.0, -1.0, 0.0, 0.0, 1.0, 0.0, 0.0, 1.0, 0.0, 0.0, 1.0, 0.0, 0.0, 1.0, 0.0, 0.0, 1.0, 0.0, 0.0, 1.0, 0.0, 0.0, -1.0, 0.0, 0.0, -1.0, 0.0, 0.0, -1.0, -0.549, 0.8358, -4.089e-07, -0.549, 0.8358, -5.15e-07, -0.549, 0.8358, -3.868e-07, 0.549, 0.8358, 4.474e-07, 0.549, 0.8358, 4.581e-07, 0.549, 0.8358, 4.451e-07, 0.0, 0.0, -1.0, 0.0, 0.0, -1.0, 0.0, 0.0, -1.0, 0.0, 0.0, 1.0, 0.0, 0.0, 1.0, 0.0, 0.0, 1.0, 0.0, 0.0, 1.0, 0.0, 0.0, 1.0, 0.0, 0.0, 1.0, 0.0, 0.0, -1.0, 0.0, 0.0, -1.0, 0.0, 0.0, -1.0, -0.549, 0.8358, -4.089e-07, -0.549, 0.8358, -5.15e-07, -0.549, 0.8358, -3.868e-07, 0.549, 0.8358, 4.474e-07, 0.549, 0.8358, 4.581e-07, 0.549, 0.8358, 4.451e-07, 0.0, 0.0, -1.0, 0.0, 0.0, -1.0, 0.0, 0.0, -1.0, 0.0, 0.0, 1.0, 0.0, 0.0, 1.0, 0.0, 0.0, 1.0, 0.0, 0.0, 1.0, 0.0, 0.0, 1.0, 0.0, 0.0, 1.0, 0.0, 0.0, -1.0, 0.0, 0.0, -1.0, 0.0, 0.0, -1.0, -0.549, 0.8358, -4.089e-07, -0.549, 0.8358, -5.15e-07, -0.549, 0.8358, -3.868e-07, 0.549, 0.8358, 4.474e-07, 0.549, 0.8358, 4.581e-07, 0.549, 0.8358, 4.451e-07, 0.0, 0.0, -1.0, 0.0, 0.0, -1.0, 0.0, 0.0, -1.0, 0.0, 0.0, 1.0, 0.0, 0.0, 1.0, 0.0, 0.0, 1.0, 0.0, 0.0, 1.0, 0.0, 0.0, 1.0, 0.0, 0.0, 1.0, 0.0, 0.0, -1.0, 0.0, 0.0, -1.0, 0.0, 0.0, -1.0, -0.549, 0.8358, -4.089e-07, -0.549, 0.8358, -5.15e-07, -0.549, 0.8358, -3.868e-07, 0.549, 0.8358, 4.474e-07, 0.549, 0.8358, 4.581e-07, 0.549, 0.8358, 4.451e-07, 0.0, 0.0, -1.0, 0.0, 0.0, -1.0, 0.0, 0.0, -1.0, 0.0, 0.0, 1.0, 0.0, 0.0, 1.0, 0.0, 0.0, 1.0, 0.0, 0.0, 1.0, 0.0, 0.0, 1.0, 0.0, 0.0, 1.0, 0.0, 0.0, -1.0, 0.0, 0.0, -1.0, 0.0, 0.0, -1.0, -0.549, 0.8358, -4.089e-07, -0.549, 0.8358, -5.15e-07, -0.549, 0.8358, -3.868e-07, 0.549, 0.8358, 4.089e-07, 0.549, 0.8358, 5.15e-07, 0.549, 0.8358, 3.868e-07, 0.0, 0.0, -1.0, 0.0, 0.0, -1.0, 0.0, 0.0, -1.0, 0.0, 0.0, 1.0, 0.0, 0.0, 1.0, 0.0, 0.0, 1.0, 0.0, 0.0, 1.0, 0.0, 0.0, 1.0, 0.0, 0.0, 1.0, 0.0, 0.0, -1.0, 0.0, 0.0, -1.0, 0.0, 0.0, -1.0, -0.549, 0.8358, -4.089e-07, -0.549, 0.8358, -5.15e-07, -0.549, 0.8358, -3.868e-07, 0.549, 0.8358, 4.089e-07, 0.549, 0.8358, 5.15e-07, 0.549, 0.8358, 3.868e-07, 0.0, 0.0, -1.0, 0.0, 0.0, -1.0, 0.0, 0.0, -1.0, 0.0, 0.0, 1.0, 0.0, 0.0, 1.0, 0.0, 0.0, 1.0, 0.0, 0.0, 1.0, 0.0, 0.0, 1.0, 0.0, 0.0, 1.0, 0.0, 0.0, -1.0, 0.0, 0.0, -1.0, 0.0, 0.0, -1.0, -0.549, 0.8358, -4.089e-07, -0.549, 0.8358, -5.15e-07, -0.549, 0.8358, -3.868e-07, 0.549, 0.8358, 4.089e-07, 0.549, 0.8358, 5.15e-07, 0.549, 0.8358, 3.868e-07, 0.0, 0.0, -1.0, 0.0, 0.0, -1.0, 0.0, 0.0, -1.0, 0.0, 0.0, 1.0, 0.0, 0.0, 1.0, 0.0, 0.0, 1.0, 0.0, 0.0, 1.0, 0.0, 0.0, 1.0, 0.0, 0.0, 1.0, 0.0, 0.0, -1.0, 0.0, 0.0, -1.0, 0.0, 0.0, -1.0, -0.549, 0.8358, -4.089e-07, -0.549, 0.8358, -5.15e-07, -0.549, 0.8358, -3.868e-07, 0.549, 0.8358, 4.089e-07, 0.549, 0.8358, 5.15e-07, 0.549, 0.8358, 3.868e-07, 0.0, 0.0, -1.0, 0.0, 0.0, -1.0, 0.0, 0.0, -1.0, 0.0, 0.0, 1.0, 0.0, 0.0, 1.0, 0.0, 0.0, 1.0, 0.0, 0.0, 1.0, 0.0, 0.0, 1.0, 0.0, 0.0, 1.0, 0.0, 0.0, -1.0, 0.0, 0.0, -1.0, 0.0, 0.0, -1.0, -0.549, 0.8358, -4.089e-07, -0.549, 0.8358, -5.15e-07, -0.549, 0.8358, -3.868e-07, 0.549, 0.8358, 4.089e-07, 0.549, 0.8358, 5.15e-07, 0.549, 0.8358, 3.868e-07, -0.549, 0.8358, -4.089e-07, -0.549, 0.8358, -5.371e-07, -0.549, 0.8358, -5.15e-07, 0.549, 0.8358, 4.474e-07, 0.549, 0.8358, 4.604e-07, 0.549, 0.8358, 4.581e-07, -0.549, 0.8358, -4.089e-07, -0.549, 0.8358, -5.371e-07, -0.549, 0.8358, -5.15e-07, 0.549, 0.8358, 4.474e-07, 0.549, 0.8358, 4.604e-07, 0.549, 0.8358, 4.581e-07, -0.549, 0.8358, -4.089e-07, -0.549, 0.8358, -5.371e-07, -0.549, 0.8358, -5.15e-07, 0.549, 0.8358, 4.474e-07, 0.549, 0.8358, 4.604e-07, 0.549, 0.8358, 4.581e-07, -0.549, 0.8358, -4.089e-07, -0.549, 0.8358, -5.371e-07, -0.549, 0.8358, -5.15e-07, 0.549, 0.8358, 4.474e-07, 0.549, 0.8358, 4.604e-07, 0.549, 0.8358, 4.581e-07, -0.549, 0.8358, -4.089e-07, -0.549, 0.8358, -5.371e-07, -0.549, 0.8358, -5.15e-07, 0.549, 0.8358, 4.474e-07, 0.549, 0.8358, 4.604e-07, 0.549, 0.8358, 4.581e-07, -0.549, 0.8358, -4.089e-07, -0.549, 0.8358, -5.371e-07, -0.549, 0.8358, -5.15e-07, 0.549, 0.8358, 4.089e-07, 0.549, 0.8358, 5.371e-07, 0.549, 0.8358, 5.15e-07, -0.549, 0.8358, -4.089e-07, -0.549, 0.8358, -5.371e-07, -0.549, 0.8358, -5.15e-07, 0.549, 0.8358, 4.089e-07, 0.549, 0.8358, 5.371e-07, 0.549, 0.8358, 5.15e-07, -0.549, 0.8358, -4.089e-07, -0.549, 0.8358, -5.371e-07, -0.549, 0.8358, -5.15e-07, 0.549, 0.8358, 4.089e-07, 0.549, 0.8358, 5.371e-07, 0.549, 0.8358, 5.15e-07, -0.549, 0.8358, -4.089e-07, -0.549, 0.8358, -5.371e-07, -0.549, 0.8358, -5.15e-07, 0.549, 0.8358, 4.089e-07, 0.549, 0.8358, 5.371e-07, 0.549, 0.8358, 5.15e-07, -0.549, 0.8358, -4.089e-07, -0.549, 0.8358, -5.371e-07, -0.549, 0.8358, -5.15e-07, 0.549, 0.8358, 4.089e-07, 0.549, 0.8358, 5.371e-07, 0.549, 0.8358, 5.15e-07, 6.481e-07, 0.0, -1.0, 7.976e-07, 0.0, -1.0, 6.425e-07, 0.0, -1.0, -5.622e-07, 0.0, 1.0, -5.622e-07, 0.0, 1.0, -5.622e-07, 0.0, 1.0, 0.0, 1.0, -1.225e-07, 0.0, 1.0, 9.366e-08, 0.0, 1.0, 1.137e-07, -1.0, 0.0, -7.424e-07, -1.0, 0.0, -7.424e-07, -1.0, 0.0, -7.424e-07, 1.0, 0.0, 7.424e-07, 1.0, 0.0, 7.424e-07, 1.0, 0.0, 7.424e-07, 6.481e-07, 0.0, -1.0, 8.032e-07, 0.0, -1.0, 7.976e-07, 0.0, -1.0, -5.622e-07, 0.0, 1.0, -5.622e-07, 0.0, 1.0, -5.622e-07, 0.0, 1.0, 0.0, 1.0, -1.225e-07, 0.0, 1.0, -1.425e-07, 0.0, 1.0, 9.366e-08, -1.0, 0.0, -7.424e-07, -1.0, 0.0, -7.424e-07, -1.0, 0.0, -7.424e-07, 1.0, 0.0, 7.424e-07, 1.0, 0.0, 7.424e-07, 1.0, 0.0, 7.424e-07, 6.726e-07, 0.0, -1.0, 6.726e-07, 0.0, -1.0, 6.726e-07, 0.0, -1.0, -6.63e-07, 0.0, 1.0, -6.723e-07, 0.0, 1.0, -6.626e-07, 0.0, 1.0, 0.0, 1.0, -1.225e-07, 0.0, 1.0, 9.366e-08, 0.0, 1.0, 1.137e-07, -1.0, 0.0, -7.424e-07, -1.0, 0.0, -7.424e-07, -1.0, 0.0, -7.424e-07, 1.0, 0.0, 7.424e-07, 1.0, 0.0, 7.424e-07, 1.0, 0.0, 7.424e-07, 6.726e-07, 0.0, -1.0, 6.726e-07, 0.0, -1.0, 6.726e-07, 0.0, -1.0, -6.63e-07, 0.0, 1.0, -6.726e-07, 0.0, 1.0, -6.723e-07, 0.0, 1.0, 0.0, 1.0, -1.225e-07, 0.0, 1.0, -1.425e-07, 0.0, 1.0, 9.366e-08, -1.0, 0.0, -7.424e-07, -1.0, 0.0, -7.424e-07, -1.0, 0.0, -7.424e-07, 1.0, 0.0, 7.424e-07, 1.0, 0.0, 7.424e-07, 1.0, 0.0, 7.424e-07, 6.827e-07, 0.0, -1.0, 6.827e-07, 0.0, -1.0, 6.827e-07, 0.0, -1.0, -6.785e-07, -5.82e-08, 1.0, -5.664e-07, -1.615e-06, 1.0, -6.827e-07, 0.0, 1.0, 0.0, 1.0, -1.225e-07, 0.0, 1.0, 9.366e-08, 0.0, 1.0, 1.137e-07, -1.0, 0.0, -7.424e-07, -1.0, 0.0, -7.424e-07, -1.0, 0.0, -7.424e-07, 1.0, 0.0, 7.424e-07, 1.0, 0.0, 7.424e-07, 1.0, 0.0, 7.424e-07, 6.827e-07, 0.0, -1.0, 6.827e-07, 0.0, -1.0, 6.827e-07, 0.0, -1.0, -6.785e-07, -5.82e-08, 1.0, -5.622e-07, -1.674e-06, 1.0, -5.664e-07, -1.615e-06, 1.0, 0.0, 1.0, -1.225e-07, 0.0, 1.0, -1.425e-07, 0.0, 1.0, 9.366e-08, -1.0, 0.0, -7.424e-07, -1.0, 0.0, -7.424e-07, -1.0, 0.0, -7.424e-07, 1.0, 0.0, 7.424e-07, 1.0, 0.0, 7.424e-07, 1.0, 0.0, 7.424e-07, -3.241e-07, 0.0, 1.0, -3.988e-07, 0.0, 1.0, -3.213e-07, 0.0, 1.0, 3.213e-07, 0.0, -1.0, 3.213e-07, 0.0, -1.0, 3.213e-07, 0.0, -1.0, 0.0, 1.0, 1.225e-07, 0.0, 1.0, -9.366e-08, 0.0, 1.0, -1.137e-07, 1.0, 0.0, 7.424e-07, 1.0, 0.0, 7.424e-07, 1.0, 0.0, 7.424e-07, -1.0, 0.0, -7.424e-07, -1.0, 0.0, -7.424e-07, -1.0, 0.0, -7.424e-07, -3.241e-07, 0.0, 1.0, -4.016e-07, 0.0, 1.0, -3.988e-07, 0.0, 1.0, 3.213e-07, 0.0, -1.0, 3.213e-07, 0.0, -1.0, 3.213e-07, 0.0, -1.0, 0.0, 1.0, 1.225e-07, 0.0, 1.0, 1.425e-07, 0.0, 1.0, -9.366e-08, 1.0, 0.0, 7.424e-07, 1.0, 0.0, 7.424e-07, 1.0, 0.0, 7.424e-07, -1.0, 0.0, -7.424e-07, -1.0, 0.0, -7.424e-07, -1.0, 0.0, -7.424e-07, 6.439e-07, 0.0, -1.0, 6.813e-07, 0.0, -1.0, 6.425e-07, 0.0, -1.0, -5.636e-07, 0.0, 1.0, -6.01e-07, 0.0, 1.0, -5.622e-07, 0.0, 1.0, 0.0, 1.0, -1.225e-07, 0.0, 1.0, 9.366e-08, 0.0, 1.0, 1.137e-07, -1.0, 0.0, -7.424e-07, -1.0, 0.0, -7.424e-07, -1.0, 0.0, -7.424e-07, 1.0, 0.0, 7.424e-07, 1.0, 0.0, 7.424e-07, 1.0, 0.0, 7.424e-07, 6.439e-07, 0.0, -1.0, 6.827e-07, 0.0, -1.0, 6.813e-07, 0.0, -1.0, -5.636e-07, 0.0, 1.0, -6.024e-07, 0.0, 1.0, -6.01e-07, 0.0, 1.0, 0.0, 1.0, -1.225e-07, 0.0, 1.0, -1.425e-07, 0.0, 1.0, 9.366e-08, -1.0, 0.0, -7.424e-07, -1.0, 0.0, -7.424e-07, -1.0, 0.0, -7.424e-07, 1.0, 0.0, 7.424e-07, 1.0, 0.0, 7.424e-07, 1.0, 0.0, 7.424e-07, 0.2316, 0.9728, 3.709e-07, 9.459e-07, 1.0, -1.418e-07, 0.2316, 0.9728, 4.391e-07, 3.734e-13, 1.0, -1.419e-07, 6.005e-15, 1.0, -1.328e-07, 3.794e-13, 1.0, -1.42e-07, 1.0, 0.0, 2.198e-06, 1.0, 0.0, 2.198e-06, 1.0, 0.0, 2.198e-06, -1.0, 0.0, -2.198e-06, -1.0, 0.0, -2.198e-06, -1.0, 0.0, -2.198e-06, -1.0, 0.0, -2.198e-06, -1.0, 0.0, -2.198e-06, -1.0, 0.0, -2.198e-06, 1.0, 0.0, 2.198e-06, 1.0, 0.0, 2.198e-06, 1.0, 0.0, 2.198e-06, 1.0, 0.0, 2.198e-06, 1.0, 0.0, 2.198e-06, 1.0, 0.0, 2.198e-06, -1.0, 0.0, -2.198e-06, -1.0, 0.0, -2.198e-06, -1.0, 0.0, -2.198e-06, 0.2316, 0.9728, 4.391e-07, 9.459e-07, 1.0, -1.418e-07, 1.121e-06, 1.0, -7.164e-08, 3.734e-13, 1.0, -1.419e-07, 0.0, 1.0, -1.326e-07, 6.005e-15, 1.0, -1.328e-07, 1.0, 0.0, 2.198e-06, 1.0, 0.0, 2.198e-06, 1.0, 0.0, 2.198e-06, -1.0, 0.0, -2.198e-06, -1.0, 0.0, -2.198e-06, -1.0, 0.0, -2.198e-06, -1.0, 0.0, -2.198e-06, -1.0, 0.0, -2.198e-06, -1.0, 0.0, -2.198e-06, 1.0, 0.0, 2.198e-06, 1.0, 0.0, 2.198e-06, 1.0, 0.0, 2.198e-06, 1.0, 0.0, 2.198e-06, 1.0, 0.0, 2.198e-06, 1.0, 0.0, 2.198e-06, -1.0, 0.0, -2.198e-06, -1.0, 0.0, -2.198e-06, -1.0, 0.0, -2.198e-06, -1.88e-12, -1.0, 1.418e-07, -1.88e-12, -1.0, 1.414e-07, -1.88e-12, -1.0, 1.418e-07, -1.88e-12, -1.0, 1.414e-07, -1.88e-12, -1.0, 1.418e-07, -1.88e-12, -1.0, 1.414e-07, 4.7e-12, -1.0, 1.416e-07, 1.525e-14, -1.0, 1.414e-07, 4.685e-12, -1.0, 1.416e-07, 1.525e-14, -1.0, 1.414e-07, 0.0, -1.0, 1.414e-07, 4.685e-12, -1.0, 1.416e-07, 0.2316, 0.9728, 3.709e-07, 1.531e-06, 1.0, -1.067e-07, 0.2316, 0.9728, 4.391e-07, 3.734e-13, 1.0, -1.419e-07, 6.005e-15, 1.0, -1.328e-07, 3.794e-13, 1.0, -1.42e-07, -1.0, 0.0, -2.198e-06, -1.0, 0.0, -2.198e-06, -1.0, 0.0, -2.198e-06, -1.0, 0.0, -2.198e-06, -1.0, 0.0, -2.198e-06, -1.0, 0.0, -2.198e-06, 1.0, 0.0, 2.198e-06, 1.0, 0.0, 2.198e-06, 1.0, 0.0, 2.198e-06, 1.0, 0.0, 2.198e-06, 1.0, 0.0, 2.198e-06, 1.0, 0.0, 2.198e-06, -1.0, 3.236e-06, -2.198e-06, -1.0, 2.443e-08, -2.198e-06, -1.0, 3.26e-06, -2.198e-06, 0.2316, 0.9728, 4.391e-07, 1.531e-06, 1.0, -1.067e-07, -8.776e-08, 1.0, -1.068e-07, 3.734e-13, 1.0, -1.419e-07, 0.0, 1.0, -1.326e-07, 6.005e-15, 1.0, -1.328e-07, -1.0, 0.0, -2.198e-06, -1.0, 0.0, -2.198e-06, -1.0, 0.0, -2.198e-06, -1.0, 0.0, -2.198e-06, -1.0, 0.0, -2.198e-06, -1.0, 0.0, -2.198e-06, 1.0, 0.0, 2.198e-06, 1.0, 0.0, 2.198e-06, 1.0, 0.0, 2.198e-06, 1.0, 0.0, 2.198e-06, 1.0, 0.0, 2.198e-06, 1.0, 0.0, 2.198e-06, -1.0, 3.236e-06, -2.198e-06, -1.0, 0.0, -2.198e-06, -1.0, 2.443e-08, -2.198e-06, -1.223e-14, -1.0, 1.418e-07, -3.748e-12, -1.0, 1.414e-07, 0.0, -1.0, 1.418e-07, -3.748e-12, -1.0, 1.414e-07, -1.223e-14, -1.0, 1.418e-07, -3.76e-12, -1.0, 1.414e-07, 3.76e-12, -1.0, 1.416e-07, -1.862e-12, -1.0, 1.414e-07, 3.742e-12, -1.0, 1.416e-07, -1.862e-12, -1.0, 1.414e-07, -1.88e-12, -1.0, 1.414e-07, 3.742e-12, -1.0, 1.416e-07, 1.121e-06, 1.0, -7.164e-08, 9.459e-07, 1.0, -1.418e-07, -0.2316, 0.9728, -5.796e-07, -0.2316, 0.9728, -5.796e-07, 9.459e-07, 1.0, -1.418e-07, -0.2316, 0.9728, -6.48e-07, 1.531e-06, 1.0, -1.067e-07, -0.2316, 0.9728, -5.796e-07, -8.776e-08, 1.0, -1.068e-07, -0.2316, 0.9728, -6.48e-07, -8.776e-08, 1.0, -1.068e-07, -0.2316, 0.9728, -5.796e-07, 0.0, 1.0, -4.371e-08, 0.0, 1.0, -4.371e-08, 0.0, 1.0, -4.371e-08, 0.0, 1.0, -4.371e-08, 0.0, 1.0, -4.371e-08, 0.0, 1.0, -4.371e-08, 0.0, 1.0, -4.371e-08, 0.0, 1.0, -4.371e-08, 0.0, 1.0, -4.371e-08, 0.0, 1.0, -4.371e-08, 0.0, 1.0, -4.371e-08, 0.0, 1.0, -4.371e-08, 0.0, 1.0, -4.371e-08, 0.0, 1.0, -4.371e-08, 0.0, 1.0, -4.371e-08, 0.0, 1.0, -4.371e-08])] * 3)])
me_plane_007 = bpy.data.meshes.new('Plane.007')
me_plane_007.from_pydata([(-5.315, -37.34, -1.3), (0.0, -37.34, -1.3), (-5.315, 0.0, -1.3), (0.0, 0.0, -1.3), (-6.495, -37.34, -1.346), (-6.495, 0.0, -1.346), (-8.686, -37.34, -2.298), (-8.686, 0.0, -2.298), (-10.41, -37.34, -3.652), (-10.41, 0.0, -3.652), (-12.47, -37.34, -4.817), (-12.47, 0.0, -4.817), (-14.21, -37.34, -5.288), (-14.21, 0.0, -5.288), (-17.25, -37.34, -5.514), (-17.25, 0.0, -5.514), (-21.99, -37.34, -5.514), (-21.99, 0.0, -5.514), (5.315, -37.34, -1.3), (5.315, 0.0, -1.3), (6.495, -37.34, -1.346), (6.495, 0.0, -1.346), (8.686, -37.34, -2.298), (8.686, 0.0, -2.298), (10.41, -37.34, -3.652), (10.41, 0.0, -3.652), (12.47, -37.34, -4.817), (12.47, 0.0, -4.817), (14.21, -37.34, -5.288), (14.21, 0.0, -5.288), (17.25, -37.34, -5.514), (17.25, 0.0, -5.514), (21.99, -37.34, -5.514), (21.99, 0.0, -5.514), (-43.85, -37.34, -5.514), (-43.85, 0.0, -5.514), (33.6, -37.34, -5.514), (33.6, 0.0, -5.514), (-48.14, -37.34, -5.514), (-48.14, 0.0, -5.514), (-50.75, -37.34, -7.115), (-50.75, 0.0, -7.115), (-53.36, -37.34, -11.16), (-53.36, 0.0, -11.16), (-57.32, -37.34, -16.21), (-57.32, 0.0, -16.21), (-59.09, -37.34, -20.26), (-59.09, 0.0, -20.26), (-60.61, -37.34, -27.34), (-60.61, 0.0, -27.34), (-60.61, -37.34, -48.24), (-60.61, 0.0, -48.24), (-60.61, -37.34, -48.24), (-60.61, 0.0, -48.24), (-127.8, -37.34, -48.24), (-127.8, 0.0, -48.24), (25.82, -37.34, -5.514), (25.82, 0.0, -5.514), (33.6, -37.34, -3.779), (33.6, 0.0, -3.779), (26.4, -18.67, -5.514), (33.6, -18.67, -3.779), (26.49, -28.01, -5.514), (33.6, -28.01, -3.779), (26.75, -9.336, -5.514), (33.6, -9.336, -3.779), (26.91, -32.67, -5.514), (33.6, -32.67, -3.779), (26.06, -14.0, -5.514), (33.6, -14.0, -3.779), (26.39, -23.34, -5.514), (33.6, -23.34, -3.779), (26.61, -4.668, -5.514), (33.89, -4.668, -3.779), (-27.83, -37.34, -5.514), (-27.83, 0.0, -5.514), (-36.56, -37.34, -5.514), (-36.56, 0.0, -5.514), (-31.47, 0.0, -4.109), (-31.47, -37.34, -4.109), (-28.56, -18.67, -5.514), (-35.77, -18.67, -5.514), (-31.47, -18.67, -4.69), (-28.63, -28.01, -5.514), (-38.08, -28.01, -5.514), (-31.47, -28.01, -4.69), (-28.12, -9.336, -5.514), (-35.77, -9.336, -5.514), (-31.47, -9.336, -4.072), (33.6, -37.34, 22.8), (33.6, 0.0, 22.8), (32.26, -37.34, 22.8), (32.26, 0.0, 22.8), (32.26, -37.34, 27.69), (32.26, 0.0, 27.69), (59.0, -37.34, 27.69), (59.0, 0.0, 27.69), (-127.8, -37.34, 2.261), (-127.8, 0.0, 2.261), (-125.0, -37.34, 2.261), (-125.0, 0.0, 2.261), (-125.0, -37.34, 9.501), (-125.0, 0.0, 9.501), (-175.9, -37.34, 9.501), (-175.9, 0.0, 9.501), (-175.9, -37.34, 55.48), (-175.9, 0.0, 55.48), (-173.2, -37.34, 55.48), (-173.2, 0.0, 55.48), (-173.2, -37.34, 67.36), (-173.2, 0.0, 67.36), (-262.2, -37.34, 67.36), (-262.2, 0.0, 67.36), (33.6, -37.34, -5.514), (33.6, 0.0, -5.514), (33.6, -37.34, 22.8), (33.6, 0.0, 22.8), (32.26, -37.34, 22.8), (32.26, 0.0, 22.8), (32.26, -37.34, 27.69), (32.26, 0.0, 27.69), (-127.8, -37.34, -48.24), (-127.8, 0.0, -48.24), (-127.8, -37.34, 2.261), (-127.8, 0.0, 2.261), (-125.0, -37.34, 2.261), (-125.0, 0.0, 2.261), (-125.0, -37.34, 9.501), (-125.0, 0.0, 9.501), (-175.9, -37.34, 9.501), (-175.9, 0.0, 9.501), (-175.9, -37.34, 55.48), (-175.9, 0.0, 55.48), (-173.2, -37.34, 55.48), (-173.2, 0.0, 55.48), (-173.2, -37.34, 67.36), (-173.2, 0.0, 67.36), (-176.1, -37.34, 77.36), (-176.1, 0.0, 77.36), (-176.1, 0.0, 67.36), (-176.1, -37.34, 67.36), (-176.1, -37.34, 67.36), (-176.1, 0.0, 67.36), (-176.1, -37.34, 77.36), (-176.1, 0.0, 77.36), (-176.1, -37.34, 77.36), (-176.1, 0.0, 77.36), (-176.1, -37.34, 77.36), (-176.1, 0.0, 77.36), (-176.0, -37.34, 77.49), (-176.0, 0.0, 77.49), (-176.2, -37.34, 77.49), (-176.2, 0.0, 77.49), (-176.1, -37.34, 77.63), (-176.1, 0.0, 77.63), (-176.1, -18.53, 67.36), (-176.1, -18.53, 77.49), (-176.0, -18.67, 67.36), (-176.0, -18.67, 77.49), (-176.2, -18.67, 67.36), (-176.2, -18.67, 77.49), (-176.1, -18.81, 67.36), (-176.1, -18.81, 77.49), (-176.1, -27.87, 67.36), (-176.1, -27.87, 77.49), (-176.0, -28.01, 67.36), (-176.0, -28.01, 77.49), (-176.2, -28.01, 67.36), (-176.2, -28.01, 77.49), (-176.1, -28.15, 67.36), (-176.1, -28.15, 77.49), (-176.1, -37.2, 67.36), (-176.1, -37.2, 77.49), (-176.0, -37.34, 67.36), (-176.0, -37.34, 77.49), (-176.2, -37.34, 67.36), (-176.2, -37.34, 77.49), (-176.1, -9.197, 77.49), (-176.1, -9.197, 67.36), (-176.0, -9.336, 67.36), (-176.0, -9.336, 77.49), (-176.2, -9.336, 67.36), (-176.2, -9.336, 77.49), (-176.1, -9.477, 67.36), (-176.1, -9.477, 77.49), (-176.0, 0.0, 67.36), (-176.0, 0.0, 77.49), (-176.2, 0.0, 67.36), (-176.2, 0.0, 77.49), (-176.1, -0.1412, 67.36), (-176.1, -0.1412, 77.49), (-127.6, -37.34, 19.5), (-127.6, 0.0, 19.5), (-127.6, 0.0, 9.501), (-127.6, -37.34, 9.501), (-127.7, -37.34, 9.501), (-127.7, 0.0, 9.501), (-127.7, -37.34, 19.5), (-127.7, 0.0, 19.5), (-127.6, -37.34, 19.5), (-127.6, 0.0, 19.5), (-127.7, -37.34, 19.5), (-127.7, 0.0, 19.5), (-127.5, -37.34, 19.63), (-127.5, 0.0, 19.63), (-127.8, -37.34, 19.63), (-127.8, 0.0, 19.63), (-127.7, -37.34, 19.77), (-127.7, 0.0, 19.77), (-127.7, -18.53, 9.501), (-127.7, -18.53, 19.63), (-127.5, -18.67, 9.501), (-127.5, -18.67, 19.63), (-127.8, -18.67, 9.501), (-127.8, -18.67, 19.63), (-127.7, -18.81, 9.501), (-127.7, -18.81, 19.63), (-127.7, -27.87, 9.501), (-127.7, -27.87, 19.63), (-127.5, -28.01, 9.501), (-127.5, -28.01, 19.63), (-127.8, -28.01, 9.501), (-127.8, -28.01, 19.63), (-127.7, -28.15, 9.501), (-127.7, -28.15, 19.63), (-127.7, -37.2, 9.501), (-127.7, -37.2, 19.63), (-127.5, -37.34, 9.501), (-127.5, -37.34, 19.63), (-127.8, -37.34, 9.501), (-127.8, -37.34, 19.63), (-127.7, -9.197, 19.63), (-127.7, -9.197, 9.501), (-127.5, -9.336, 9.501), (-127.5, -9.336, 19.63), (-127.8, -9.336, 9.501), (-127.8, -9.336, 19.63), (-127.7, -9.477, 9.501), (-127.7, -9.477, 19.63), (-127.5, 0.0, 9.501), (-127.5, 0.0, 19.63), (-127.8, 0.0, 9.501), (-127.8, 0.0, 19.63), (-127.7, -0.1412, 9.501), (-127.7, -0.1412, 19.63), (-31.58, -37.34, 4.487), (-31.58, 0.0, 4.487), (-31.58, 0.0, -5.514), (-31.58, -37.34, -5.514), (-31.65, -37.34, -5.514), (-31.65, 0.0, -5.514), (-31.65, -37.34, 4.487), (-31.65, 0.0, 4.487), (-31.58, -37.34, 4.487), (-31.58, 0.0, 4.487), (-31.65, -37.34, 4.487), (-31.65, 0.0, 4.487), (-31.47, -37.34, 4.614), (-31.47, 0.0, 4.614), (-31.75, -37.34, 4.614), (-31.75, 0.0, 4.614), (-31.61, -37.34, 4.755), (-31.61, 0.0, 4.755), (-31.61, -18.53, -5.514), (-31.61, -18.53, 4.614), (-31.47, -18.67, -5.514), (-31.47, -18.67, 4.614), (-31.75, -18.67, -5.514), (-31.75, -18.67, 4.614), (-31.61, -18.81, -5.514), (-31.61, -18.81, 4.614), (-31.61, -27.87, -5.514), (-31.61, -27.87, 4.614), (-31.47, -28.01, -5.514), (-31.47, -28.01, 4.614), (-31.75, -28.01, -5.514), (-31.75, -28.01, 4.614), (-31.61, -28.15, -5.514), (-31.61, -28.15, 4.614), (-31.61, -37.2, -5.514), (-31.61, -37.2, 4.614), (-31.47, -37.34, -5.514), (-31.47, -37.34, 4.614), (-31.75, -37.34, -5.514), (-31.75, -37.34, 4.614), (-31.61, -9.197, 4.614), (-31.61, -9.197, -5.514), (-31.47, -9.336, -5.514), (-31.47, -9.336, 4.614), (-31.75, -9.336, -5.514), (-31.75, -9.336, 4.614), (-31.61, -9.477, -5.514), (-31.61, -9.477, 4.614), (-31.47, 0.0, -5.514), (-31.47, 0.0, 4.614), (-31.75, 0.0, -5.514), (-31.75, 0.0, 4.614), (-31.61, -0.1412, -5.514), (-31.61, -0.1412, 4.614), (38.25, -37.34, 37.69), (38.25, 0.0, 37.69), (38.25, 0.0, 27.69), (38.25, -37.34, 27.69), (38.17, -37.34, 27.69), (38.17, 0.0, 27.69), (38.17, -37.34, 37.69), (38.17, 0.0, 37.69), (38.25, -37.34, 37.69), (38.25, 0.0, 37.69), (38.17, -37.34, 37.69), (38.17, 0.0, 37.69), (38.35, -37.34, 37.82), (38.35, 0.0, 37.82), (38.07, -37.34, 37.82), (38.07, 0.0, 37.82), (38.21, -37.34, 37.96), (38.21, 0.0, 37.96), (38.21, -18.53, 27.69), (38.21, -18.53, 37.82), (38.35, -18.67, 27.69), (38.35, -18.67, 37.82), (38.07, -18.67, 27.69), (38.07, -18.67, 37.82), (38.21, -18.81, 27.69), (38.21, -18.81, 37.82), (38.21, -27.87, 27.69), (38.21, -27.87, 37.82), (38.35, -28.01, 27.69), (38.35, -28.01, 37.82), (38.07, -28.01, 27.69), (38.07, -28.01, 37.82), (38.21, -28.15, 27.69), (38.21, -28.15, 37.82), (38.21, -37.2, 27.69), (38.21, -37.2, 37.82), (38.35, -37.34, 27.69), (38.35, -37.34, 37.82), (38.07, -37.34, 27.69), (38.07, -37.34, 37.82), (38.21, -9.197, 37.82), (38.21, -9.197, 27.69), (38.35, -9.336, 27.69), (38.35, -9.336, 37.82), (38.07, -9.336, 27.69), (38.07, -9.336, 37.82), (38.21, -9.477, 27.69), (38.21, -9.477, 37.82), (38.35, 0.0, 27.69), (38.35, 0.0, 37.82), (38.07, 0.0, 27.69), (38.07, 0.0, 37.82), (38.21, -0.1412, 27.69), (38.21, -0.1412, 37.82), (-262.2, -37.34, -48.24), (-262.2, 0.0, -48.24), (-176.5, -37.34, -48.24), (-176.5, 0.0, -48.24)], [], [(1, 2, 0), (2, 4, 0), (5, 6, 4), (7, 8, 6), (9, 10, 8), (11, 12, 10), (13, 14, 12), (15, 16, 14), (19, 1, 18), (20, 19, 18), (22, 21, 20), (24, 23, 22), (26, 25, 24), (28, 27, 26), (30, 29, 28), (32, 31, 30), (17, 34, 16), (32, 37, 33), (35, 38, 34), (39, 40, 38), (41, 42, 40), (43, 44, 42), (45, 46, 44), (47, 48, 46), (49, 50, 48), (53, 54, 52), (66, 58, 67), (60, 69, 68), (72, 65, 73), (62, 71, 70), (60, 71, 61), (72, 59, 57), (64, 69, 65), (66, 63, 62), (78, 87, 88), (86, 78, 88), (83, 82, 85), (85, 81, 84), (85, 76, 79), (83, 79, 74), (80, 88, 82), (82, 87, 81), (1, 3, 2), (2, 5, 4), (5, 7, 6), (7, 9, 8), (9, 11, 10), (11, 13, 12), (13, 15, 14), (15, 17, 16), (19, 3, 1), (20, 21, 19), (22, 23, 21), (24, 25, 23), (26, 27, 25), (28, 29, 27), (30, 31, 29), (32, 33, 31), (17, 35, 34), (32, 36, 37), (35, 39, 38), (39, 41, 40), (41, 43, 42), (43, 45, 44), (45, 47, 46), (47, 49, 48), (49, 51, 50), (53, 55, 54), (66, 56, 58), (60, 61, 69), (72, 64, 65), (62, 63, 71), (60, 70, 71), (72, 73, 59), (64, 68, 69), (66, 67, 63), (78, 77, 87), (86, 75, 78), (83, 80, 82), (85, 82, 81), (85, 84, 76), (83, 85, 79), (80, 86, 88), (82, 88, 87), (89, 92, 90), (93, 96, 94), (98, 99, 97), (102, 103, 101), (106, 107, 105), (110, 111, 109), (113, 116, 114), (117, 120, 118), (122, 123, 121), (126, 127, 125), (130, 131, 129), (134, 135, 133), (147, 152, 148), (138, 140, 139), (146, 149, 145), (143, 142, 141), (154, 151, 153), (150, 153, 149), (159, 156, 155), (155, 158, 157), (162, 159, 161), (158, 161, 157), (167, 164, 163), (163, 166, 165), (170, 167, 169), (166, 169, 165), (175, 172, 171), (171, 174, 173), (178, 180, 179), (181, 177, 178), (184, 181, 183), (180, 183, 179), (190, 187, 189), (186, 189, 185), (201, 206, 202), (192, 194, 193), (200, 203, 199), (197, 196, 195), (208, 205, 207), (204, 207, 203), (213, 210, 209), (209, 212, 211), (216, 213, 215), (212, 215, 211), (221, 218, 217), (217, 220, 219), (224, 221, 223), (220, 223, 219), (229, 226, 225), (225, 228, 227), (232, 234, 233), (235, 231, 232), (238, 235, 237), (234, 237, 233), (244, 241, 243), (240, 243, 239), (255, 260, 256), (246, 248, 247), (254, 257, 253), (251, 250, 249), (262, 259, 261), (258, 261, 257), (267, 264, 263), (263, 266, 265), (270, 267, 269), (266, 269, 265), (275, 272, 271), (271, 274, 273), (278, 275, 277), (274, 277, 273), (283, 280, 279), (279, 282, 281), (286, 288, 287), (289, 285, 286), (292, 289, 291), (288, 291, 287), (298, 295, 297), (294, 297, 293), (309, 314, 310), (300, 302, 301), (308, 311, 307), (305, 304, 303), (316, 313, 315), (312, 315, 311), (321, 318, 317), (317, 320, 319), (324, 321, 323), (320, 323, 319), (329, 326, 325), (325, 328, 327), (332, 329, 331), (328, 331, 327), (337, 334, 333), (333, 336, 335), (340, 342, 341), (343, 339, 340), (346, 343, 345), (342, 345, 341), (352, 349, 351), (348, 351, 347), (89, 91, 92), (93, 95, 96), (98, 100, 99), (102, 104, 103), (106, 108, 107), (110, 112, 111), (113, 115, 116), (117, 119, 120), (122, 124, 123), (126, 128, 127), (130, 132, 131), (134, 136, 135), (147, 151, 152), (138, 137, 140), (146, 150, 149), (143, 144, 142), (154, 152, 151), (150, 154, 153), (159, 160, 156), (155, 156, 158), (162, 160, 159), (158, 162, 161), (167, 168, 164), (163, 164, 166), (170, 168, 167), (166, 170, 169), (175, 176, 172), (171, 172, 174), (178, 177, 180), (181, 182, 177), (184, 182, 181), (180, 184, 183), (190, 188, 187), (186, 190, 189), (201, 205, 206), (192, 191, 194), (200, 204, 203), (197, 198, 196), (208, 206, 205), (204, 208, 207), (213, 214, 210), (209, 210, 212), (216, 214, 213), (212, 216, 215), (221, 222, 218), (217, 218, 220), (224, 222, 221), (220, 224, 223), (229, 230, 226), (225, 226, 228), (232, 231, 234), (235, 236, 231), (238, 236, 235), (234, 238, 237), (244, 242, 241), (240, 244, 243), (255, 259, 260), (246, 245, 248), (254, 258, 257), (251, 252, 250), (262, 260, 259), (258, 262, 261), (267, 268, 264), (263, 264, 266), (270, 268, 267), (266, 270, 269), (275, 276, 272), (271, 272, 274), (278, 276, 275), (274, 278, 277), (283, 284, 280), (279, 280, 282), (286, 285, 288), (289, 290, 285), (292, 290, 289), (288, 292, 291), (298, 296, 295), (294, 298, 297), (309, 313, 314), (300, 299, 302), (308, 312, 311), (305, 306, 304), (316, 314, 313), (312, 316, 315), (321, 322, 318), (317, 318, 320), (324, 322, 321), (320, 324, 323), (329, 330, 326), (325, 326, 328), (332, 330, 329), (328, 332, 331), (337, 338, 334), (333, 334, 336), (340, 339, 342), (343, 344, 339), (346, 344, 343), (342, 346, 345), (352, 350, 349), (348, 352, 351), (112, 353, 111), (354, 355, 353), (112, 354, 353), (354, 356, 355)])
me_plane_007.polygons.foreach_set('use_smooth', [True] * 288)
_uv = me_plane_007.uv_layers.new(name='UVMap')
_uv.uv.foreach_set('vector', [0.0003141, 0.1642, 0.1769, 0.1893, 0.0003141, 0.1893, 0.1769, 0.1893, 0.0003141, 0.1949, 0.0003141, 0.1893, 0.1769, 0.1949, 0.0003141, 0.2062, 0.0003141, 0.1949, 0.1769, 0.2062, 0.0003141, 0.2166, 0.0003141, 0.2062, 0.1769, 0.2166, 0.0003141, 0.2277, 0.0003141, 0.2166, 0.1769, 0.2277, 0.0003141, 0.2363, 0.0003141, 0.2277, 0.1769, 0.2363, 0.0003142, 0.2507, 0.0003141, 0.2363, 0.1769, 0.2507, 0.0003142, 0.2731, 0.0003142, 0.2507, 0.1769, 0.139, 0.0003141, 0.1642, 0.000314, 0.139, 0.000314, 0.1334, 0.1769, 0.139, 0.000314, 0.139, 0.000314, 0.1221, 0.1769, 0.1334, 0.000314, 0.1334, 0.000314, 0.1118, 0.1769, 0.1221, 0.000314, 0.1221, 0.000314, 0.1006, 0.1769, 0.1118, 0.000314, 0.1118, 0.000314, 0.09205, 0.1769, 0.1006, 0.000314, 0.1006, 0.000314, 0.07762, 0.1769, 0.09205, 0.000314, 0.09205, 0.000314, 0.0552, 0.1769, 0.07762, 0.000314, 0.07762, 0.1769, 0.2731, 0.0003142, 0.3765, 0.0003142, 0.2731, 0.000314, 0.0552, 0.1769, 0.000314, 0.1769, 0.0552, 0.1769, 0.3765, 0.0003142, 0.3968, 0.0003142, 0.3765, 0.1769, 0.3968, 0.0003142, 0.4113, 0.0003142, 0.3968, 0.1769, 0.4113, 0.0003142, 0.434, 0.0003142, 0.4113, 0.1769, 0.434, 0.0003142, 0.4644, 0.0003142, 0.434, 0.1769, 0.4644, 0.0003141, 0.4853, 0.0003142, 0.4644, 0.1769, 0.4853, 0.0003141, 0.5195, 0.0003141, 0.4853, 0.1769, 0.5195, 0.000314, 0.6184, 0.0003141, 0.5195, 0.1776, 0.4954, 0.3542, 0.1776, 0.3542, 0.4954, 0.02239, 0.0552, 0.000314, 0.000314, 0.02239, 0.000314, 0.08862, 0.0552, 0.1107, 0.000314, 0.1107, 0.0552, 0.1549, 0.0552, 0.1328, 0.000314, 0.1549, 0.000314, 0.04447, 0.0552, 0.06655, 0.000314, 0.06655, 0.0552, 0.08862, 0.0552, 0.06655, 0.000314, 0.08862, 0.000314, 0.1549, 0.0552, 0.1769, 0.000314, 0.1769, 0.0552, 0.1328, 0.0552, 0.1107, 0.000314, 0.1328, 0.000314, 0.02239, 0.0552, 0.04447, 0.000314, 0.04447, 0.0552, 0.1769, 0.3248, 0.1328, 0.3765, 0.1328, 0.3248, 0.1328, 0.2731, 0.1769, 0.3248, 0.1328, 0.3248, 0.04447, 0.2731, 0.08862, 0.3248, 0.04447, 0.3248, 0.04447, 0.3248, 0.08862, 0.3765, 0.04447, 0.3765, 0.04447, 0.3248, 0.0003142, 0.3765, 0.0003142, 0.3248, 0.04447, 0.2731, 0.0003142, 0.3248, 0.0003142, 0.2731, 0.08862, 0.2731, 0.1328, 0.3248, 0.08862, 0.3248, 0.08862, 0.3248, 0.1328, 0.3765, 0.08862, 0.3765, 0.0003141, 0.1642, 0.1769, 0.1642, 0.1769, 0.1893, 0.1769, 0.1893, 0.1769, 0.1949, 0.0003141, 0.1949, 0.1769, 0.1949, 0.1769, 0.2062, 0.0003141, 0.2062, 0.1769, 0.2062, 0.1769, 0.2166, 0.0003141, 0.2166, 0.1769, 0.2166, 0.1769, 0.2277, 0.0003141, 0.2277, 0.1769, 0.2277, 0.1769, 0.2363, 0.0003141, 0.2363, 0.1769, 0.2363, 0.1769, 0.2507, 0.0003142, 0.2507, 0.1769, 0.2507, 0.1769, 0.2731, 0.0003142, 0.2731, 0.1769, 0.139, 0.1769, 0.1642, 0.0003141, 0.1642, 0.000314, 0.1334, 0.1769, 0.1334, 0.1769, 0.139, 0.000314, 0.1221, 0.1769, 0.1221, 0.1769, 0.1334, 0.000314, 0.1118, 0.1769, 0.1118, 0.1769, 0.1221, 0.000314, 0.1006, 0.1769, 0.1006, 0.1769, 0.1118, 0.000314, 0.09205, 0.1769, 0.09205, 0.1769, 0.1006, 0.000314, 0.07762, 0.1769, 0.07762, 0.1769, 0.09205, 0.000314, 0.0552, 0.1769, 0.0552, 0.1769, 0.07762, 0.1769, 0.2731, 0.1769, 0.3765, 0.0003142, 0.3765, 0.000314, 0.0552, 0.000314, 0.000314, 0.1769, 0.000314, 0.1769, 0.3765, 0.1769, 0.3968, 0.0003142, 0.3968, 0.1769, 0.3968, 0.1769, 0.4113, 0.0003142, 0.4113, 0.1769, 0.4113, 0.1769, 0.434, 0.0003142, 0.434, 0.1769, 0.434, 0.1769, 0.4644, 0.0003142, 0.4644, 0.1769, 0.4644, 0.1769, 0.4853, 0.0003141, 0.4853, 0.1769, 0.4853, 0.1769, 0.5195, 0.0003141, 0.5195, 0.1769, 0.5195, 0.1769, 0.6184, 0.000314, 0.6184, 0.1776, 0.4954, 0.1776, 0.1776, 0.3542, 0.1776, 0.02239, 0.0552, 0.000314, 0.0552, 0.000314, 0.000314, 0.08862, 0.0552, 0.08862, 0.000314, 0.1107, 0.000314, 0.1549, 0.0552, 0.1328, 0.0552, 0.1328, 0.000314, 0.04447, 0.0552, 0.04447, 0.000314, 0.06655, 0.000314, 0.08862, 0.0552, 0.06655, 0.0552, 0.06655, 0.000314, 0.1549, 0.0552, 0.1549, 0.000314, 0.1769, 0.000314, 0.1328, 0.0552, 0.1107, 0.0552, 0.1107, 0.000314, 0.02239, 0.0552, 0.02239, 0.000314, 0.04447, 0.000314, 0.1769, 0.3248, 0.1769, 0.3765, 0.1328, 0.3765, 0.1328, 0.2731, 0.1769, 0.2731, 0.1769, 0.3248, 0.04447, 0.2731, 0.08862, 0.2731, 0.08862, 0.3248, 0.04447, 0.3248, 0.08862, 0.3248, 0.08862, 0.3765, 0.04447, 0.3248, 0.04447, 0.3765, 0.0003142, 0.3765, 0.04447, 0.2731, 0.04447, 0.3248, 0.0003142, 0.3248, 0.08862, 0.2731, 0.1328, 0.2731, 0.1328, 0.3248, 0.08862, 0.3248, 0.1328, 0.3248, 0.1328, 0.3765, 0.701, 0.1776, 0.7073, 0.3542, 0.701, 0.3542, 0.6585, 0.7087, 0.5321, 0.5321, 0.6585, 0.5321, 0.6951, 0.000314, 0.7085, 0.1769, 0.6951, 0.1769, 0.5956, 0.3542, 0.3548, 0.1776, 0.5956, 0.1776, 0.3548, 0.7027, 0.5314, 0.6901, 0.5314, 0.7027, 0.5986, 0.1769, 0.1776, 0.0003141, 0.5986, 0.000314, 0.1776, 0.4961, 0.3115, 0.6727, 0.1776, 0.6727, 0.3542, 0.6733, 0.1776, 0.6964, 0.1776, 0.6733, 0.3548, 0.5936, 0.5314, 0.3548, 0.5314, 0.5936, 0.3463, 0.6727, 0.3121, 0.4961, 0.3463, 0.4961, 0.7495, 0.5314, 0.5321, 0.3548, 0.7495, 0.3548, 0.6524, 0.3542, 0.5962, 0.1776, 0.6524, 0.1776, 0.7079, 0.1776, 0.7095, 0.2705, 0.7079, 0.2705, 0.5992, 0.1769, 0.6465, 0.000314, 0.6465, 0.1769, 0.7144, 0.2705, 0.7128, 0.1776, 0.7144, 0.1776, 0.6592, 0.7087, 0.7065, 0.5321, 0.7065, 0.7087, 0.7112, 0.2705, 0.7095, 0.1776, 0.7112, 0.1776, 0.7128, 0.2705, 0.7112, 0.1776, 0.7128, 0.1776, 0.7555, 0.8909, 0.7554, 0.3548, 0.7555, 0.8915, 0.7555, 0.8915, 0.7553, 0.3553, 0.7555, 0.8909, 0.7554, 0.3554, 0.7555, 0.8909, 0.7555, 0.8907, 0.7553, 0.3553, 0.7555, 0.8907, 0.7555, 0.8909, 0.752, 0.9372, 0.752, 0.3553, 0.7519, 0.9374, 0.7519, 0.9374, 0.7518, 0.3548, 0.7519, 0.9381, 0.7518, 0.3553, 0.752, 0.9372, 0.7519, 0.9374, 0.7518, 0.3548, 0.7519, 0.9374, 0.7519, 0.9381, 0.7104, 0.319, 0.7113, 0.2711, 0.7113, 0.319, 0.7113, 0.319, 0.7123, 0.2711, 0.7123, 0.319, 0.178, 0.7036, 0.184, 0.7035, 0.178, 0.698, 0.1842, 0.7037, 0.1842, 0.6971, 0.178, 0.7036, 0.1776, 0.704, 0.1842, 0.7037, 0.1837, 0.6975, 0.184, 0.7035, 0.1837, 0.6975, 0.178, 0.698, 0.3529, 0.5896, 0.3539, 0.6375, 0.3529, 0.6375, 0.352, 0.5896, 0.3529, 0.6375, 0.352, 0.6375, 0.7071, 0.5321, 0.7087, 0.625, 0.7071, 0.625, 0.5314, 0.6416, 0.3548, 0.5943, 0.5314, 0.5943, 0.7136, 0.625, 0.712, 0.5321, 0.7136, 0.5321, 0.1769, 0.7142, 0.000314, 0.6669, 0.1769, 0.6669, 0.7103, 0.625, 0.7087, 0.5321, 0.7103, 0.5321, 0.712, 0.625, 0.7103, 0.5321, 0.712, 0.5321, 0.3536, 0.6448, 0.3536, 0.6382, 0.3475, 0.6447, 0.3475, 0.6447, 0.3535, 0.6446, 0.3474, 0.6391, 0.347, 0.6451, 0.3536, 0.6448, 0.3531, 0.6386, 0.3535, 0.6446, 0.3531, 0.6386, 0.3474, 0.6391, 0.751, 0.3548, 0.7511, 0.9378, 0.7511, 0.3555, 0.7511, 0.3555, 0.7511, 0.9376, 0.7511, 0.3557, 0.7509, 0.9378, 0.751, 0.3548, 0.7511, 0.3555, 0.7511, 0.9376, 0.7511, 0.3555, 0.7511, 0.3557, 0.7079, 0.319, 0.7089, 0.2711, 0.7089, 0.319, 0.7089, 0.319, 0.7098, 0.2711, 0.7098, 0.319, 0.7502, 0.3558, 0.7502, 0.9992, 0.7503, 0.3555, 0.7502, 0.3555, 0.7502, 0.999, 0.7502, 0.3558, 0.7502, 0.9997, 0.7502, 0.3555, 0.7502, 0.3548, 0.7502, 0.9992, 0.7502, 0.3548, 0.7503, 0.3555, 0.708, 0.6256, 0.709, 0.6735, 0.708, 0.6735, 0.7071, 0.6256, 0.708, 0.6735, 0.7071, 0.6735, 0.347, 0.4961, 0.3486, 0.589, 0.347, 0.589, 0.5314, 0.6895, 0.3548, 0.6422, 0.5314, 0.6422, 0.3535, 0.589, 0.3518, 0.4961, 0.3535, 0.4961, 0.653, 0.3542, 0.7003, 0.1776, 0.7003, 0.3542, 0.3502, 0.589, 0.3486, 0.4961, 0.3502, 0.4961, 0.3518, 0.589, 0.3502, 0.4961, 0.3518, 0.4961, 0.7547, 0.8909, 0.7545, 0.3548, 0.7546, 0.8915, 0.7546, 0.8915, 0.7544, 0.3553, 0.7546, 0.8909, 0.7545, 0.3554, 0.7547, 0.8909, 0.7546, 0.8907, 0.7544, 0.3553, 0.7546, 0.8907, 0.7546, 0.8909, 0.7529, 0.8909, 0.7527, 0.3548, 0.7528, 0.8915, 0.7528, 0.8915, 0.7526, 0.3553, 0.7528, 0.8909, 0.7527, 0.3554, 0.7529, 0.8909, 0.7528, 0.8907, 0.7526, 0.3553, 0.7528, 0.8907, 0.7528, 0.8909, 0.7115, 0.6256, 0.7105, 0.6735, 0.7105, 0.6256, 0.7105, 0.6256, 0.7096, 0.6735, 0.7096, 0.6256, 0.7537, 0.3548, 0.7538, 0.8911, 0.7538, 0.3554, 0.7537, 0.3554, 0.7536, 0.8915, 0.7537, 0.3548, 0.7536, 0.8909, 0.7537, 0.3554, 0.7537, 0.3556, 0.7538, 0.8911, 0.7537, 0.3556, 0.7538, 0.3554, 0.3479, 0.5896, 0.3489, 0.6375, 0.3479, 0.6375, 0.347, 0.5896, 0.3479, 0.6375, 0.347, 0.6375, 0.7091, 0.0003662, 0.7107, 0.09325, 0.7091, 0.09327, 0.6471, 0.1769, 0.6944, 0.000314, 0.6944, 0.1769, 0.7156, 0.09321, 0.714, 0.0003273, 0.7156, 0.000314, 0.1769, 0.6663, 0.000314, 0.619, 0.1769, 0.619, 0.7124, 0.09324, 0.7107, 0.000353, 0.7124, 0.0003401, 0.714, 0.09323, 0.7124, 0.0003401, 0.714, 0.0003273, 0.3536, 0.6676, 0.3536, 0.661, 0.3475, 0.6675, 0.3475, 0.6675, 0.3535, 0.6674, 0.3474, 0.6619, 0.347, 0.6679, 0.3536, 0.6676, 0.3531, 0.6614, 0.3535, 0.6674, 0.3531, 0.6614, 0.3474, 0.6619, 0.3536, 0.66, 0.3536, 0.6534, 0.3475, 0.6599, 0.3475, 0.6599, 0.3535, 0.6598, 0.3474, 0.6543, 0.347, 0.6603, 0.3536, 0.66, 0.3531, 0.6538, 0.3535, 0.6598, 0.3531, 0.6538, 0.3474, 0.6543, 0.7091, 0.1418, 0.7101, 0.09389, 0.7101, 0.1418, 0.7101, 0.1418, 0.711, 0.09389, 0.711, 0.1418, 0.3475, 0.6523, 0.3535, 0.6522, 0.3474, 0.6467, 0.3536, 0.6524, 0.3536, 0.6458, 0.3475, 0.6523, 0.347, 0.6527, 0.3536, 0.6524, 0.3531, 0.6462, 0.3535, 0.6522, 0.3531, 0.6462, 0.3474, 0.6467, 0.3504, 0.5896, 0.3514, 0.6375, 0.3504, 0.6375, 0.3495, 0.5896, 0.3504, 0.6375, 0.3495, 0.6375, 0.701, 0.1776, 0.7073, 0.1776, 0.7073, 0.3542, 0.6585, 0.7087, 0.5321, 0.7087, 0.5321, 0.5321, 0.6951, 0.000314, 0.7085, 0.000314, 0.7085, 0.1769, 0.5956, 0.3542, 0.3548, 0.3542, 0.3548, 0.1776, 0.3548, 0.7027, 0.3548, 0.6901, 0.5314, 0.6901, 0.5986, 0.1769, 0.1776, 0.1769, 0.1776, 0.0003141, 0.1776, 0.4961, 0.3115, 0.4961, 0.3115, 0.6727, 0.3542, 0.6733, 0.3542, 0.6964, 0.1776, 0.6964, 0.3548, 0.5936, 0.3548, 0.3548, 0.5314, 0.3548, 0.3463, 0.6727, 0.3121, 0.6727, 0.3121, 0.4961, 0.7495, 0.5314, 0.5321, 0.5314, 0.5321, 0.3548, 0.6524, 0.3542, 0.5962, 0.3542, 0.5962, 0.1776, 0.7079, 0.1776, 0.7095, 0.1776, 0.7095, 0.2705, 0.5992, 0.1769, 0.5992, 0.000314, 0.6465, 0.000314, 0.7144, 0.2705, 0.7128, 0.2705, 0.7128, 0.1776, 0.6592, 0.7087, 0.6592, 0.5321, 0.7065, 0.5321, 0.7112, 0.2705, 0.7095, 0.2705, 0.7095, 0.1776, 0.7128, 0.2705, 0.7112, 0.2705, 0.7112, 0.1776, 0.7555, 0.8909, 0.7555, 0.3553, 0.7554, 0.3548, 0.7555, 0.8915, 0.7554, 0.3548, 0.7553, 0.3553, 0.7554, 0.3554, 0.7555, 0.3553, 0.7555, 0.8909, 0.7553, 0.3553, 0.7554, 0.3554, 0.7555, 0.8907, 0.752, 0.9372, 0.7519, 0.3555, 0.752, 0.3553, 0.7519, 0.9374, 0.752, 0.3553, 0.7518, 0.3548, 0.7518, 0.3553, 0.7519, 0.3555, 0.752, 0.9372, 0.7518, 0.3548, 0.7518, 0.3553, 0.7519, 0.9374, 0.7104, 0.319, 0.7104, 0.2711, 0.7113, 0.2711, 0.7113, 0.319, 0.7113, 0.2711, 0.7123, 0.2711, 0.178, 0.7036, 0.1842, 0.6971, 0.184, 0.7035, 0.1842, 0.7037, 0.1794, 0.6991, 0.1842, 0.6971, 0.1776, 0.704, 0.1794, 0.6991, 0.1842, 0.7037, 0.184, 0.7035, 0.1776, 0.704, 0.1837, 0.6975, 0.3529, 0.5896, 0.3539, 0.5896, 0.3539, 0.6375, 0.352, 0.5896, 0.3529, 0.5896, 0.3529, 0.6375, 0.7071, 0.5321, 0.7087, 0.5321, 0.7087, 0.625, 0.5314, 0.6416, 0.3548, 0.6416, 0.3548, 0.5943, 0.7136, 0.625, 0.712, 0.625, 0.712, 0.5321, 0.1769, 0.7142, 0.000314, 0.7142, 0.000314, 0.6669, 0.7103, 0.625, 0.7087, 0.625, 0.7087, 0.5321, 0.712, 0.625, 0.7103, 0.625, 0.7103, 0.5321, 0.3536, 0.6448, 0.3488, 0.6402, 0.3536, 0.6382, 0.3475, 0.6447, 0.3536, 0.6382, 0.3535, 0.6446, 0.347, 0.6451, 0.3488, 0.6402, 0.3536, 0.6448, 0.3535, 0.6446, 0.347, 0.6451, 0.3531, 0.6386, 0.751, 0.3548, 0.751, 0.9382, 0.7511, 0.9378, 0.7511, 0.3555, 0.7511, 0.9378, 0.7511, 0.9376, 0.7509, 0.9378, 0.751, 0.9382, 0.751, 0.3548, 0.7511, 0.9376, 0.7509, 0.9378, 0.7511, 0.3555, 0.7079, 0.319, 0.7079, 0.2711, 0.7089, 0.2711, 0.7089, 0.319, 0.7089, 0.2711, 0.7098, 0.2711, 0.7502, 0.3558, 0.7502, 0.999, 0.7502, 0.9992, 0.7502, 0.3555, 0.7503, 0.9992, 0.7502, 0.999, 0.7502, 0.9997, 0.7503, 0.9992, 0.7502, 0.3555, 0.7502, 0.9992, 0.7502, 0.9997, 0.7502, 0.3548, 0.708, 0.6256, 0.709, 0.6256, 0.709, 0.6735, 0.7071, 0.6256, 0.708, 0.6256, 0.708, 0.6735, 0.347, 0.4961, 0.3486, 0.4961, 0.3486, 0.589, 0.5314, 0.6895, 0.3548, 0.6895, 0.3548, 0.6422, 0.3535, 0.589, 0.3518, 0.589, 0.3518, 0.4961, 0.653, 0.3542, 0.653, 0.1776, 0.7003, 0.1776, 0.3502, 0.589, 0.3486, 0.589, 0.3486, 0.4961, 0.3518, 0.589, 0.3502, 0.589, 0.3502, 0.4961, 0.7547, 0.8909, 0.7547, 0.3553, 0.7545, 0.3548, 0.7546, 0.8915, 0.7545, 0.3548, 0.7544, 0.3553, 0.7545, 0.3554, 0.7547, 0.3553, 0.7547, 0.8909, 0.7544, 0.3553, 0.7545, 0.3554, 0.7546, 0.8907, 0.7529, 0.8909, 0.7529, 0.3553, 0.7527, 0.3548, 0.7528, 0.8915, 0.7527, 0.3548, 0.7526, 0.3553, 0.7527, 0.3554, 0.7529, 0.3553, 0.7529, 0.8909, 0.7526, 0.3553, 0.7527, 0.3554, 0.7528, 0.8907, 0.7115, 0.6256, 0.7115, 0.6735, 0.7105, 0.6735, 0.7105, 0.6256, 0.7105, 0.6735, 0.7096, 0.6735, 0.7537, 0.3548, 0.7536, 0.8915, 0.7538, 0.8911, 0.7537, 0.3554, 0.7535, 0.8911, 0.7536, 0.8915, 0.7536, 0.8909, 0.7535, 0.8911, 0.7537, 0.3554, 0.7538, 0.8911, 0.7536, 0.8909, 0.7537, 0.3556, 0.3479, 0.5896, 0.3489, 0.5896, 0.3489, 0.6375, 0.347, 0.5896, 0.3479, 0.5896, 0.3479, 0.6375, 0.7091, 0.0003662, 0.7107, 0.000353, 0.7107, 0.09325, 0.6471, 0.1769, 0.6471, 0.000314, 0.6944, 0.000314, 0.7156, 0.09321, 0.714, 0.09323, 0.714, 0.0003273, 0.1769, 0.6663, 0.000314, 0.6663, 0.000314, 0.619, 0.7124, 0.09324, 0.7107, 0.09325, 0.7107, 0.000353, 0.714, 0.09323, 0.7124, 0.09324, 0.7124, 0.0003401, 0.3536, 0.6676, 0.3488, 0.663, 0.3536, 0.661, 0.3475, 0.6675, 0.3536, 0.661, 0.3535, 0.6674, 0.347, 0.6679, 0.3488, 0.663, 0.3536, 0.6676, 0.3535, 0.6674, 0.347, 0.6679, 0.3531, 0.6614, 0.3536, 0.66, 0.3488, 0.6554, 0.3536, 0.6534, 0.3475, 0.6599, 0.3536, 0.6534, 0.3535, 0.6598, 0.347, 0.6603, 0.3488, 0.6554, 0.3536, 0.66, 0.3535, 0.6598, 0.347, 0.6603, 0.3531, 0.6538, 0.7091, 0.1418, 0.7091, 0.09389, 0.7101, 0.09389, 0.7101, 0.1418, 0.7101, 0.09389, 0.711, 0.09389, 0.3475, 0.6523, 0.3536, 0.6458, 0.3535, 0.6522, 0.3536, 0.6524, 0.3488, 0.6478, 0.3536, 0.6458, 0.347, 0.6527, 0.3488, 0.6478, 0.3536, 0.6524, 0.3535, 0.6522, 0.347, 0.6527, 0.3531, 0.6462, 0.3504, 0.5896, 0.3514, 0.5896, 0.3514, 0.6375, 0.3495, 0.5896, 0.3504, 0.5896, 0.3504, 0.6375, 0.1776, 0.1769, 0.1776, 0.0003141, 0.1776, 0.0003141, 0.1776, 0.1769, 0.1776, 0.0003141, 0.1776, 0.0003141, 0.1776, 0.1769, 0.1776, 0.1769, 0.1776, 0.0003141, 0.1776, 0.1769, 0.1776, 0.1769, 0.1776, 0.0003141])
me_plane_007.materials.append(mat_material_001)
me_plane_007.update()

# ---- objects
ob_cube_002_cube_003 = bpy.data.objects.new('Cube.002_Cube.003', me_cube_002_cube_003)
ob_plane_002 = bpy.data.objects.new('Plane.002', me_plane_007)

# ---- transforms, parenting, visibility, modifiers, constraints
ob_cube_002_cube_003.location = (0.0, 0.0, 0.0)
ob_cube_002_cube_003.rotation_euler = (1.571, -0.0, 0.0)
ob_plane_002.location = (0.0, 0.0, 0.0)

# ---- collection membership
col_collection.objects.link(ob_cube_002_cube_003)
col_collection.objects.link(ob_plane_002)

# ---- scene / render settings (as saved in the file)
scene.frame_start = 1; scene.frame_end = 250; scene.frame_set(1)
scene.render.engine = 'BLENDER_EEVEE_NEXT'
scene.cycles.sampling_pattern = 'TABULATED_SOBOL'
scene.cycles.use_light_tree = False
scene.view_settings.view_transform = 'Filmic'
bpy.context.view_layer.update()

# ---- added for rendering (the .blend has no active camera and no usable light): camera, sun
cam_auto = bpy.data.cameras.new('AutoCamera')
cam_auto.lens = 50.0
cam_auto.sensor_width = 36.0
cam_auto.clip_end = 5648.37
ob_auto_camera = bpy.data.objects.new('AutoCamera', cam_auto)
scene.collection.objects.link(ob_auto_camera)
ob_auto_camera.location = (220.228, -401.385, 272.174)
ob_auto_camera.rotation_euler = (1.09748, -7.21219e-08, 0.694738)
scene.camera = ob_auto_camera
light_auto_sun = bpy.data.lights.new('AutoSun', 'SUN')
light_auto_sun.energy = 3.0
light_auto_sun.angle = 0.0523599
ob_auto_sun = bpy.data.objects.new('AutoSun', light_auto_sun)
scene.collection.objects.link(ob_auto_sun)
ob_auto_sun.rotation_euler = (0.872665, 0.174533, 0.523599)
bpy.context.view_layer.update()
